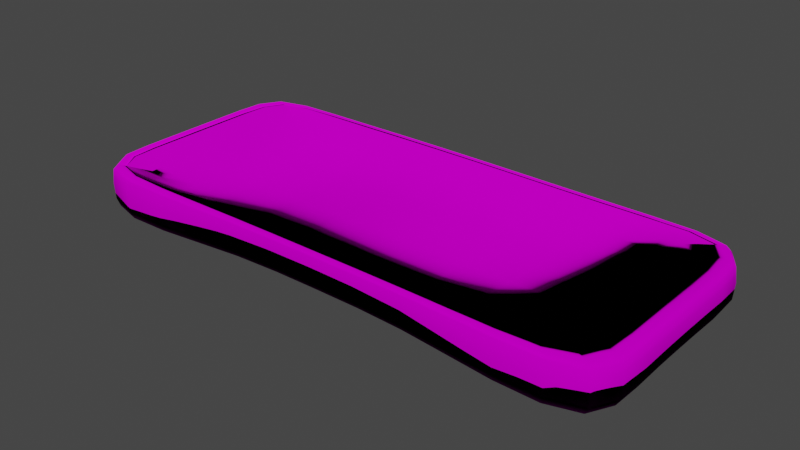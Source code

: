 # Source: Matras.blend  (saved by Blender 2.90.8; exported with 4.5.12 LTS)
import bpy
from mathutils import Matrix  # noqa: F401  (used for matrix-valued properties, if any)

bpy.ops.wm.read_factory_settings(use_empty=True)
scene = bpy.context.scene
scene.name = 'Scene'

# ---- collections
col_collection = bpy.data.collections.new('Collection'); scene.collection.children.link(col_collection)

# ---- images (referenced by path relative to the original .blend; pixels are not part of the script)
import os
ASSET_DIR = os.environ.get("B2B_ASSET_DIR", "")  # directory of the original .blend (textures are referenced by path, not embedded)
HERE = os.path.dirname(os.path.abspath(__file__))  # packed textures are extracted next to this script under _unpacked/

def load_image(name, relpath, width, height, colorspace="sRGB"):
    """Load a texture the original file referenced (path relative to the .blend, or extracted next to this script)."""
    p = next((c for c in (os.path.join(HERE, relpath), os.path.join(ASSET_DIR, relpath)) if relpath and os.path.exists(c)), "")
    if p:
        img = bpy.data.images.load(p, check_existing=True)
        img.name = name
    else:  # same state as the original file: an image datablock whose file is absent (Cycles renders it pink)
        img = bpy.data.images.new(name, width, height)
        img.source = "FILE"
        img.filepath = "//" + (relpath or name)
    img.colorspace_settings.name = colorspace
    return img
img_base_color_png = load_image('base color.png', 'Matras textures/base color.png', 1024, 1024, 'sRGB')
img_normal_png = load_image('normal.png', 'Matras textures/normal.png', 1024, 1024, 'sRGB')
img_metallic_png = load_image('metallic.png', 'Matras textures/metallic.png', 1024, 1024, 'sRGB')

# ---- materials (node trees are filled in below, after node groups)
mat_matras = bpy.data.materials.new('Matras')
mat_matras.use_transparent_shadow = False

# ---- material node trees
mat_matras.use_nodes = True; mat_matras.node_tree.nodes.clear()
_N = mat_matras.node_tree.nodes; _L = mat_matras.node_tree.links
n0 = _N.new('ShaderNodeBsdfPrincipled'); n0.name = 'Principled BSDF'; n0.location = (237, 300)
n0.distribution = 'GGX'
n0.subsurface_method = 'BURLEY'
n0.inputs[2].default_value = 0.4921
n0.inputs[3].default_value = 1.45
n0.inputs[13].default_value = 0.0
n0.inputs[27].default_value = (0.0, 0.0, 0.0, 1.0)
n0.inputs[28].default_value = 1.0
n1 = _N.new('ShaderNodeOutputMaterial'); n1.name = 'Material Output'; n1.location = (527, 300)
n2 = _N.new('ShaderNodeTexImage'); n2.name = 'Image Texture'; n2.location = (-280, 275)
n2.image = img_base_color_png
n3 = _N.new('ShaderNodeTexImage'); n3.name = 'Image Texture.001'; n3.location = (-672, -118)
n3.image = img_normal_png
n4 = _N.new('ShaderNodeNormalMap'); n4.name = 'Normal Map'; n4.location = (-339, -159)
n4.inputs[0].default_value = 0.9
n5 = _N.new('ShaderNodeBump'); n5.name = 'Bump'; n5.location = (-136, -29)
n5.invert = True
n5.inputs[0].default_value = 0.4
n5.inputs[1].default_value = 1.0
n5.inputs[2].default_value = 1.0
n6 = _N.new('ShaderNodeTexImage'); n6.name = 'Image Texture.002'; n6.location = (-654, 151)
n6.image = img_metallic_png
_L.new(n0.outputs[0], n1.inputs[0])
_L.new(n2.outputs[0], n0.inputs[0])
_L.new(n3.outputs[0], n4.inputs[1])
_L.new(n4.outputs[0], n5.inputs[4])
_L.new(n5.outputs[0], n0.inputs[5])
_L.new(n6.outputs[0], n5.inputs[3])
n1.is_active_output = True

# ---- world
world_world = bpy.data.worlds.new('World'); scene.world = world_world
world_world.use_nodes = True; world_world.node_tree.nodes.clear()
_N = world_world.node_tree.nodes; _L = world_world.node_tree.links
n0 = _N.new('ShaderNodeOutputWorld'); n0.name = 'World Output'; n0.location = (300, 300)
n1 = _N.new('ShaderNodeBackground'); n1.name = 'Background'; n1.location = (10, 300)
n1.inputs[0].default_value = (0.05088, 0.05088, 0.05088, 1.0)
_L.new(n1.outputs[0], n0.inputs[0])
n0.is_active_output = True
world_world.color = (0.05088, 0.05088, 0.05088)
world_world.use_sun_shadow = False
world_world.sun_shadow_jitter_overblur = 0.0

# ---- meshes
me_cube = bpy.data.meshes.new('Cube')
me_cube.from_pydata([(0.6363, 0.4696, 0.5334), (0.6363, -1.863e-09, 0.4059), (0.6363, -0.469, 0.5018), (0.3333, 0.4696, 0.5023), (0.3333, -1.863e-09, 0.3429), (0.3333, -0.4667, 0.3572), (1.397e-08, 0.4696, 0.5055), (-3.725e-09, -1.863e-09, 0.3418), (-2.049e-08, -0.4662, 0.3545), (-0.3333, 0.4696, 0.3874), (-0.3333, -1.863e-09, 0.2382), (-0.3333, -0.4667, 0.3423), (-0.6363, 0.4696, 0.5114), (-0.6363, -1.863e-09, 0.3878), (-0.6363, -0.469, 0.5075), (-0.6456, 0.4789, -1.779), (-0.6456, 0.0002942, -1.765), (-0.6456, -0.4754, -1.78), (-0.3333, 0.4787, -1.903), (-0.3333, 0.001471, -2.005), (-0.3333, -0.4611, -1.949), (-1.397e-08, 0.4787, -1.869), (3.725e-09, 0.001765, -2.109), (2.049e-08, -0.4575, -2.071), (0.3333, 0.4789, -1.89), (0.3333, 0.001472, -2.089), (0.3333, -0.4611, -2.079), (0.6456, 0.479, -1.881), (0.6456, 0.0002945, -1.918), (0.6456, -0.4754, -1.978), (-0.8068, -0.7651, 1.322), (-0.937, -0.9093, 1.14), (-0.8895, -0.8617, 1.521), (-0.8068, 0.7651, 1.322), (-0.937, 0.9093, 1.14), (-0.8895, 0.8617, 1.521), (0.8068, -0.7651, 1.325), (0.937, -0.9093, 1.17), (0.8895, -0.8617, 1.542), (0.8068, 0.7651, 1.318), (0.937, 0.9093, 1.144), (0.8895, 0.8617, 1.522), (-0.6399, 0.7862, 1.065), (-0.6652, 0.991, 1.157), (-0.6557, 0.934, 1.479), (-0.3333, 0.786, 1.03), (-0.3333, 0.9905, 1.255), (-0.3333, 0.9337, 1.521), (3.26e-08, 0.786, 1.087), (2.235e-08, 0.9905, 1.261), (3.166e-08, 0.9337, 1.534), (0.3333, 0.7862, 1.061), (0.3333, 0.991, 1.179), (0.3333, 0.934, 1.488), (0.6652, 0.9911, 1.138), (0.6399, 0.7862, 1.071), (0.6557, 0.934, 1.47), (0.6399, -0.7833, 1.043), (0.6652, -0.9863, 1.141), (0.6557, -0.9305, 1.46), (0.3333, -0.7715, 0.921), (0.3333, -0.9673, 1.174), (0.3333, -0.9162, 1.425), (-3.166e-08, -0.7686, 0.9105), (-2.235e-08, -0.9626, 1.182), (-3.166e-08, -0.9127, 1.421), (-0.3333, -0.7715, 0.923), (-0.3333, -0.9673, 1.175), (-0.3333, -0.9162, 1.426), (-0.6652, -0.9863, 1.141), (-0.6399, -0.7833, 1.046), (-0.6557, -0.9305, 1.46), (-0.814, -0.4732, 1.155), (-0.9911, -0.4985, 1.16), (-0.934, -0.489, 1.517), (-0.814, -1.863e-09, 1.101), (-0.9911, 1.863e-09, 1.165), (-0.934, 0.0, 1.512), (-0.9911, 0.4985, 1.16), (-0.814, 0.4732, 1.155), (-0.934, 0.489, 1.517), (0.814, 0.4732, 1.149), (0.9911, 0.4985, 1.207), (0.934, 0.489, 1.539), (0.814, -1.863e-09, 1.111), (0.9911, -1.863e-09, 1.325), (0.934, 0.0, 1.616), (0.9911, -0.4985, 1.312), (0.814, -0.4732, 1.166), (0.934, -0.489, 1.62), (-0.8406, -0.799, -1.845), (-0.9393, -0.9115, -1.233), (-0.9064, -0.8786, -1.877), (-0.8406, 0.799, -1.845), (-0.9393, 0.9115, -1.233), (-0.9064, 0.8786, -1.877), (0.8406, -0.799, -1.898), (0.9393, -0.9115, -1.201), (0.9064, -0.8786, -1.868), (0.8406, 0.799, -1.904), (0.9393, 0.9115, -1.227), (0.9064, 0.8786, -1.891), (0.6481, 0.8264, -1.912), (0.6656, 0.9938, -1.237), (0.6591, 0.9543, -1.899), (0.3333, 0.8261, -1.78), (0.3333, 0.9935, -1.098), (0.3333, 0.9539, -1.734), (-3.26e-08, 0.8249, -1.574), (-2.235e-08, 0.9921, -0.8508), (-3.166e-08, 0.9524, -1.456), (-0.3333, 0.8249, -1.609), (-0.3333, 0.9921, -0.8714), (-0.3333, 0.9524, -1.482), (-0.6656, 0.9935, -1.18), (-0.6481, 0.8261, -1.834), (-0.6591, 0.9539, -1.832), (-0.6481, -0.8141, -1.857), (-0.6656, -0.9816, -1.212), (-0.6591, -0.94, -1.866), (-0.3333, -0.765, -1.743), (-0.3333, -0.9325, -1.031), (-0.3333, -0.8826, -1.656), (3.166e-08, -0.7527, -1.759), (2.235e-08, -0.9203, -0.9906), (3.166e-08, -0.8683, -1.62), (0.3333, -0.765, -1.806), (0.3333, -0.9325, -1.036), (0.3333, -0.8826, -1.675), (0.6656, -0.9816, -1.213), (0.6481, -0.8141, -1.934), (0.6591, -0.94, -1.878), (-0.8542, 0.4815, -1.657), (-0.9938, 0.499, -1.138), (-0.9543, 0.4924, -1.704), (-0.8542, -1.863e-09, -1.604), (-0.9938, 1.863e-09, -1.115), (-0.9543, 0.0, -1.66), (-0.9938, -0.499, -1.138), (-0.8542, -0.4815, -1.657), (-0.9543, -0.4924, -1.704), (0.8542, -0.4815, -1.77), (0.9938, -0.499, -0.9766), (0.9543, -0.4924, -1.636), (0.8542, -1.863e-09, -1.729), (0.9938, -1.863e-09, -0.9402), (0.9543, 0.0, -1.601), (0.9938, 0.499, -1.08), (0.8542, 0.4815, -1.796), (0.9543, 0.4924, -1.729), (0.6363, 0.2462, 0.427), (0.6363, -0.2461, 0.408), (0.3333, 0.2462, 0.3868), (0.3333, -0.2458, 0.3013), (5.122e-09, 0.2462, 0.3861), (-1.374e-08, -0.2458, 0.3003), (-0.3333, 0.2462, 0.2616), (-0.3333, -0.2458, 0.2426), (-0.6363, 0.2462, 0.4032), (-0.6363, -0.2461, 0.4027), (-0.6456, 0.2474, -1.768), (-0.6456, -0.2462, -1.766), (-0.3333, 0.2475, -1.981), (-0.3333, -0.2416, -1.999), (-5.122e-09, 0.2476, -2.013), (1.374e-08, -0.2405, -2.135), (0.3333, 0.2475, -1.994), (0.3333, -0.2416, -2.126), (0.6456, 0.2474, -1.889), (0.6456, -0.2462, -1.956), (0.4974, 0.479, -1.896), (0.4974, 0.0008835, -2.016), (0.4974, -0.4682, -2.045), (0.1667, 0.4788, -1.873), (0.1667, 0.001729, -2.117), (0.1667, -0.458, -2.089), (-0.1667, 0.4786, -1.893), (-0.1667, 0.001728, -2.075), (-0.1667, -0.458, -2.021), (-0.4974, 0.4788, -1.859), (-0.4974, 0.0008826, -1.892), (-0.4974, -0.4682, -1.867), (-0.4962, 0.4696, 0.3818), (-0.4962, 6.985e-10, 0.2411), (-0.4962, -0.4679, 0.367), (-0.1667, 0.4696, 0.4465), (-0.1667, 6.985e-10, 0.2889), (-0.1667, -0.4662, 0.3466), (0.1667, 0.4696, 0.5262), (0.1667, 6.985e-10, 0.3619), (0.1667, -0.4662, 0.358), (0.4962, 0.4696, 0.4616), (0.4962, 6.985e-10, 0.3126), (0.4962, -0.4679, 0.3729), (-0.8801, 0.4805, 1.374), (-0.8129, 0.6574, 1.255), (-0.8462, 0.8161, 1.427), (-0.9285, 0.7066, 1.525), (-0.9706, 0.4951, 1.574), (-0.92, 0.8922, 1.564), (-0.9843, 0.7351, 1.15), (0.6472, 0.8767, 1.296), (0.746, 0.7827, 1.207), (0.8462, 0.8161, 1.425), (0.7934, 0.925, 1.496), (0.6618, 0.9706, 1.551), (0.92, 0.8922, 1.566), (0.8219, 0.9809, 1.135), (0.8801, -0.4805, 1.43), (0.8129, -0.6574, 1.262), (0.8462, -0.8161, 1.438), (0.9285, -0.7066, 1.587), (0.9706, -0.4951, 1.708), (0.92, -0.8922, 1.591), (0.9843, -0.7351, 1.241), (-0.6472, -0.8731, 1.278), (-0.746, -0.7823, 1.207), (-0.8462, -0.8161, 1.427), (-0.7934, -0.9245, 1.494), (-0.6618, -0.9672, 1.547), (-0.92, -0.8922, 1.564), (-0.8219, -0.9803, 1.135), (-0.746, 0.7827, 1.209), (-0.6472, 0.8766, 1.298), (-0.7934, 0.925, 1.497), (-0.6618, 0.9706, 1.563), (-0.8219, 0.9809, 1.137), (-0.4966, 0.7861, 1.013), (-0.3333, 0.8764, 1.31), (-0.4986, 0.9338, 1.493), (-0.3333, 0.9703, 1.619), (-0.4998, 0.9908, 1.206), (-0.1667, 0.786, 1.064), (3.236e-08, 0.8764, 1.34), (-0.1667, 0.9336, 1.537), (3.283e-08, 0.9703, 1.624), (-0.1667, 0.9905, 1.275), (0.1667, 0.7861, 1.085), (0.3333, 0.8766, 1.301), (0.1667, 0.9338, 1.514), (0.3333, 0.9706, 1.574), (0.1667, 0.9908, 1.222), (0.4967, 0.7862, 1.034), (0.4986, 0.934, 1.469), (0.4998, 0.9911, 1.151), (0.746, -0.7823, 1.205), (0.6472, -0.8731, 1.277), (0.7934, -0.9245, 1.497), (0.6618, -0.9672, 1.547), (0.8219, -0.9803, 1.139), (0.4966, -0.7774, 0.9525), (0.3333, -0.859, 1.199), (0.4986, -0.9234, 1.437), (0.3333, -0.9533, 1.541), (0.4998, -0.9768, 1.157), (0.1667, -0.769, 0.9115), (-3.236e-08, -0.8554, 1.191), (0.1667, -0.9131, 1.421), (-3.283e-08, -0.9499, 1.54), (0.1667, -0.9632, 1.181), (-0.1667, -0.769, 0.9126), (-0.3333, -0.859, 1.2), (-0.1667, -0.9131, 1.421), (-0.3333, -0.9533, 1.541), (-0.1667, -0.9632, 1.182), (-0.4967, -0.7774, 0.9553), (-0.4986, -0.9234, 1.437), (-0.4998, -0.9768, 1.158), (-0.8129, -0.6574, 1.255), (-0.8801, -0.4805, 1.374), (-0.9285, -0.7066, 1.525), (-0.9706, -0.4951, 1.574), (-0.9843, -0.7351, 1.15), (-0.814, -0.2466, 1.108), (-0.8801, 0.0, 1.351), (-0.934, -0.2486, 1.513), (-0.9706, 0.0, 1.576), (-0.9911, -0.2498, 1.164), (-0.814, 0.2467, 1.108), (-0.934, 0.2486, 1.513), (-0.9911, 0.2498, 1.164), (0.8129, 0.6574, 1.249), (0.8801, 0.4805, 1.381), (0.9285, 0.7066, 1.528), (0.9706, 0.4951, 1.609), (0.9843, 0.7351, 1.165), (0.814, 0.2467, 1.109), (0.8801, 0.0, 1.406), (0.934, 0.2486, 1.576), (0.9706, 0.0, 1.713), (0.9911, 0.2498, 1.27), (0.814, -0.2466, 1.121), (0.934, -0.2486, 1.632), (0.9911, -0.2498, 1.342), (-0.6367, -0.6494, 0.7546), (-0.7379, -0.47, 0.8174), (-0.6367, 0.6511, 0.7661), (-0.7379, 0.4701, 0.8179), (0.7379, -0.47, 0.81), (0.6367, -0.6494, 0.7477), (0.6367, 0.6511, 0.7812), (0.7379, 0.4701, 0.8121), (-0.3333, 0.651, 0.6811), (2.224e-08, 0.651, 0.7716), (0.3333, 0.6511, 0.7586), (0.3333, -0.6424, 0.5987), (-2.678e-08, -0.6407, 0.5915), (-0.3333, -0.6424, 0.6007), (-0.7379, 6.985e-10, 0.7266), (0.7379, 6.985e-10, 0.7221), (-0.9149, -0.4865, -1.67), (-0.8519, -0.681, -1.761), (-0.875, -0.8448, -1.872), (-0.9483, -0.7168, -1.791), (-0.9797, -0.4966, -1.648), (-0.9275, -0.8997, -1.784), (-0.987, -0.7365, -1.186), (-0.6532, 0.911, -1.844), (-0.7697, 0.8217, -1.867), (-0.875, 0.8448, -1.872), (-0.8036, 0.9448, -1.904), (-0.6633, 0.9793, -1.729), (-0.9275, 0.8997, -1.784), (-0.8233, 0.9835, -1.245), (0.9149, 0.4865, -1.761), (0.8519, 0.681, -1.86), (0.875, 0.8448, -1.906), (0.9483, 0.7168, -1.819), (0.9797, 0.4966, -1.619), (0.9275, 0.8997, -1.784), (0.987, 0.7365, -1.164), (0.6532, -0.8973, -1.906), (0.7697, -0.8202, -1.935), (0.875, -0.8448, -1.891), (0.8036, -0.9431, -1.914), (0.6633, -0.9656, -1.768), (0.9275, -0.8997, -1.758), (0.8233, -0.982, -1.245), (0.7697, 0.8217, -1.921), (0.6532, 0.9114, -1.915), (0.8036, 0.9449, -1.917), (0.6633, 0.9797, -1.793), (0.8233, 0.9836, -1.251), (0.4977, 0.8264, -1.866), (0.3333, 0.911, -1.757), (0.499, 0.9543, -1.84), (0.3333, 0.9793, -1.631), (0.4999, 0.9938, -1.188), (0.1667, 0.8255, -1.666), (-3.236e-08, 0.9096, -1.498), (0.1667, 0.9532, -1.585), (-3.283e-08, 0.9777, -1.351), (0.1667, 0.9928, -0.9665), (-0.1667, 0.8246, -1.553), (-0.3333, 0.9096, -1.526), (-0.1667, 0.9521, -1.413), (-0.3333, 0.9777, -1.375), (-0.1667, 0.9919, -0.8109), (-0.4977, 0.8255, -1.726), (-0.499, 0.9532, -1.657), (-0.4999, 0.9928, -1.026), (-0.7697, -0.8202, -1.87), (-0.6532, -0.8973, -1.874), (-0.8036, -0.9431, -1.908), (-0.6633, -0.9656, -1.764), (-0.8233, -0.982, -1.249), (-0.4977, -0.7895, -1.797), (-0.3333, -0.8408, -1.687), (-0.499, -0.9113, -1.76), (-0.3333, -0.9096, -1.552), (-0.4999, -0.9571, -1.121), (-0.1667, -0.7542, -1.739), (3.236e-08, -0.8267, -1.667), (-0.1667, -0.8701, -1.618), (3.283e-08, -0.8955, -1.508), (-0.1667, -0.9218, -0.9936), (0.1667, -0.7542, -1.774), (0.3333, -0.8408, -1.722), (0.1667, -0.8701, -1.63), (0.3333, -0.9096, -1.562), (0.1667, -0.9218, -0.9973), (0.4977, -0.7895, -1.875), (0.499, -0.9113, -1.777), (0.4999, -0.9571, -1.125), (-0.8519, 0.681, -1.761), (-0.9149, 0.4865, -1.67), (-0.9483, 0.7168, -1.791), (-0.9797, 0.4966, -1.648), (-0.987, 0.7365, -1.186), (-0.8542, 0.2477, -1.611), (-0.9149, 0.0, -1.618), (-0.9543, 0.249, -1.666), (-0.9797, 0.0, -1.614), (-0.9938, 0.2499, -1.118), (-0.8542, -0.2477, -1.611), (-0.9543, -0.249, -1.666), (-0.9938, -0.2499, -1.118), (0.8519, -0.681, -1.842), (0.9149, -0.4865, -1.693), (0.9483, -0.7168, -1.752), (0.9797, -0.4966, -1.518), (0.987, -0.7365, -1.09), (0.8542, -0.2477, -1.732), (0.9149, 0.0, -1.658), (0.9543, -0.249, -1.588), (0.9797, 0.0, -1.479), (0.9938, -0.2499, -0.9271), (0.8542, 0.2477, -1.75), (0.9543, 0.249, -1.652), (0.9938, 0.2499, -0.9979), (-0.9429, -0.9151, -0.02345), (-0.9981, -0.4997, 0.02822), (-0.7652, -0.4788, -1.701), (-0.6459, -0.6703, -1.818), (-0.6664, -0.9897, -0.009371), (-0.6459, 0.6782, -1.807), (-0.7652, 0.4793, -1.701), (-0.9981, 0.4997, 0.02822), (-0.9429, 0.9151, -0.02345), (-0.6664, 0.9979, 0.01396), (0.6459, -0.6703, -1.965), (0.7652, -0.4788, -1.876), (0.9981, -0.4997, 0.1932), (0.9429, -0.9151, 0.009187), (0.6664, -0.9897, -0.01004), (0.6459, 0.6784, -1.895), (0.7652, 0.4793, -1.842), (0.6664, 0.9981, -0.02395), (0.9429, 0.9151, -0.01703), (0.9981, 0.4997, 0.0884), (0.3333, 0.9979, 0.06474), (0.3333, 0.6782, -1.82), (9.313e-10, 0.997, 0.2291), (-2.224e-08, 0.6774, -1.709), (-0.3333, 0.997, 0.2163), (-0.3333, 0.6774, -1.757), (-0.3333, -0.6382, -1.847), (-0.3333, -0.956, 0.099), (2.678e-08, -0.6301, -1.919), (-9.313e-10, -0.9476, 0.1237), (0.3333, -0.6382, -1.949), (0.3333, -0.956, 0.09642), (-0.9981, -6.985e-10, 0.04112), (-0.7652, 3.678e-05, -1.659), (0.7652, 3.681e-05, -1.818), (0.9981, 6.985e-10, 0.2184), (0.7654, -0.6772, -1.913), (0.5, 0.9981, 0.006147), (0.7654, 0.6782, -1.884), (-0.7387, -0.6513, 1.001), (0.9912, -0.7386, 0.1005), (-0.7387, 0.6515, 1.003), (0.8254, -0.9867, -0.02748), (0.5, -0.9729, 0.04315), (0.1667, -0.6311, -1.936), (-0.1667, -0.6311, -1.882), (0.7652, -0.2473, -1.84), (-0.8254, -0.9867, -0.03147), (-0.5, -0.9729, 0.04503), (-0.1667, -0.9486, 0.1216), (0.1667, -0.9486, 0.1198), (-0.9981, 0.25, 0.03951), (0.7387, 0.6515, 0.9989), (0.4963, -0.6459, 0.6284), (0.1667, -0.6409, 0.5923), (-0.1667, -0.6409, 0.5929), (-0.4963, -0.6459, 0.6331), (0.7387, -0.6513, 0.9959), (-0.1667, 0.651, 0.7286), (0.1667, 0.6511, 0.7823), (0.4963, 0.6511, 0.7244), (0.4974, -0.6542, -1.968), (0.1667, 0.9974, 0.1517), (0.4974, 0.2475, -1.952), (0.4974, -0.2439, -2.057), (-0.1667, 0.9968, 0.2559), (0.1667, 0.2476, -2.009), (0.1667, -0.2406, -2.151), (-0.5, 0.9974, 0.1151), (-0.1667, 0.2475, -2.014), (-0.1667, -0.2406, -2.083), (-0.4974, -0.6542, -1.832), (-0.4974, 0.2475, -1.888), (-0.4974, -0.2439, -1.886), (-0.9912, 0.7386, 0.002414), (-0.7652, -0.2473, -1.664), (-0.9981, -0.25, 0.03951), (-0.4974, 0.6778, -1.794), (-0.4962, 0.2462, 0.2593), (-0.4962, -0.246, 0.2557), (-0.1667, 0.6773, -1.717), (-0.1667, 0.2462, 0.3229), (-0.1667, -0.2458, 0.2703), (0.1667, 0.6778, -1.753), (0.1667, 0.2462, 0.4098), (0.1667, -0.2458, 0.3118), (0.4974, 0.6783, -1.872), (0.4962, 0.2462, 0.346), (0.4962, -0.246, 0.2933), (0.9912, 0.7386, 0.02515), (0.7652, 0.2474, -1.818), (-0.8254, 0.9877, -0.02856), (-0.7652, 0.2474, -1.664), (0.8254, 0.9877, -0.03249), (0.9981, 0.25, 0.1614), (0.9981, -0.25, 0.2334), (-0.4963, 0.6511, 0.6704), (0.7379, 0.2463, 0.7329), (0.7379, -0.2462, 0.7318), (-0.7654, 0.6782, -1.785), (-0.7379, -0.2462, 0.7379), (-0.7379, 0.2463, 0.738), (-0.876, 0.6807, 1.416), (-0.9643, 0.7249, 1.57), (0.7679, 0.8692, 1.367), (0.8117, 0.9608, 1.556), (0.876, -0.6807, 1.449), (0.9643, -0.7249, 1.65), (-0.7679, -0.8688, 1.365), (-0.8117, -0.9604, 1.555), (-0.7679, 0.8692, 1.368), (-0.8117, 0.9608, 1.557), (-0.4976, 0.8765, 1.286), (-0.4994, 0.9704, 1.589), (-0.1667, 0.8763, 1.333), (-0.1667, 0.9702, 1.631), (0.1667, 0.8765, 1.327), (0.1667, 0.9704, 1.601), (0.4976, 0.8766, 1.279), (0.4994, 0.9706, 1.557), (0.7679, -0.8688, 1.366), (0.8117, -0.9604, 1.559), (0.4976, -0.866, 1.222), (0.4994, -0.9602, 1.543), (0.1667, -0.8559, 1.192), (0.1667, -0.9503, 1.54), (-0.1667, -0.8559, 1.192), (-0.1667, -0.9503, 1.54), (-0.4976, -0.866, 1.223), (-0.4994, -0.9602, 1.543), (-0.876, -0.6807, 1.416), (-0.9643, -0.7249, 1.57), (-0.8801, -0.2476, 1.354), (-0.9706, -0.2494, 1.575), (-0.8801, 0.2476, 1.354), (-0.9706, 0.2494, 1.575), (0.876, 0.6807, 1.414), (0.9643, 0.7249, 1.579), (0.8801, 0.2476, 1.384), (0.9706, 0.2494, 1.662), (0.8801, -0.2476, 1.418), (0.9706, -0.2494, 1.731), (-0.7654, -0.6772, -1.786), (-0.91, -0.6984, -1.772), (-0.9731, -0.7294, -1.716), (-0.7856, 0.9031, -1.906), (-0.8162, 0.9696, -1.802), (0.91, 0.6984, -1.841), (0.9731, 0.7294, -1.711), (0.7856, -0.9014, -1.935), (0.8162, -0.9679, -1.805), (0.7856, 0.9032, -1.932), (0.8162, 0.9697, -1.811), (0.4983, 0.9114, -1.858), (0.4996, 0.9796, -1.736), (0.1667, 0.9103, -1.617), (0.1667, 0.9785, -1.482), (-0.1667, 0.9093, -1.46), (-0.1667, 0.9774, -1.306), (-0.4983, 0.9103, -1.686), (-0.4996, 0.9785, -1.552), (-0.7856, -0.9014, -1.909), (-0.8162, -0.9679, -1.807), (-0.4983, -0.8691, -1.778), (-0.4996, -0.9376, -1.657), (-0.1667, -0.8285, -1.659), (-0.1667, -0.8973, -1.51), (0.1667, -0.8285, -1.68), (0.1667, -0.8973, -1.517), (0.4983, -0.8691, -1.815), (0.4996, -0.9376, -1.665), (-0.91, 0.6984, -1.772), (-0.9731, 0.7294, -1.716), (-0.9149, 0.2483, -1.625), (-0.9797, 0.2496, -1.618), (-0.9149, -0.2483, -1.625), (-0.9797, -0.2496, -1.618), (0.91, -0.6984, -1.792), (0.9731, -0.7294, -1.638), (0.9149, -0.2483, -1.65), (0.9797, -0.2496, -1.466), (0.9149, 0.2483, -1.697), (0.9797, 0.2496, -1.536), (-0.9912, -0.7386, 0.002414)], [], [(29, 421, 446, 420), (421, 141, 397, 446), (446, 397, 96, 332), (420, 446, 332, 130), (106, 430, 447, 347), (430, 52, 244, 447), (447, 244, 54, 427), (347, 447, 427, 103), (102, 338, 448, 425), (338, 99, 325, 448), (448, 325, 148, 426), (425, 448, 426, 27), (14, 295, 449, 294), (295, 72, 268, 449), (449, 268, 30, 216), (294, 449, 216, 70), (142, 422, 450, 401), (422, 87, 214, 450), (450, 214, 37, 423), (401, 450, 423, 97), (42, 222, 451, 296), (222, 33, 195, 451), (451, 195, 79, 297), (296, 451, 297, 12), (97, 423, 452, 337), (423, 37, 249, 452), (452, 249, 58, 424), (337, 452, 424, 129), (129, 424, 453, 383), (424, 58, 254, 453), (453, 254, 61, 441), (383, 453, 441, 127), (23, 175, 454, 438), (175, 26, 440, 454), (454, 440, 126, 376), (438, 454, 376, 123), (20, 178, 455, 436), (178, 23, 438, 455), (455, 438, 123, 371), (436, 455, 371, 120), (28, 444, 456, 169), (444, 144, 402, 456), (456, 402, 141, 421), (169, 456, 421, 29), (118, 414, 457, 365), (414, 69, 221, 457), (457, 221, 31, 410), (365, 457, 410, 91), (121, 437, 458, 370), (437, 67, 267, 458), (458, 267, 69, 414), (370, 458, 414, 118), (124, 439, 459, 375), (439, 64, 264, 459), (459, 264, 67, 437), (375, 459, 437, 121), (127, 441, 460, 380), (441, 61, 259, 460), (460, 259, 64, 439), (380, 460, 439, 124), (136, 442, 461, 393), (442, 76, 280, 461), (461, 280, 78, 417), (393, 461, 417, 133), (39, 202, 462, 281), (202, 55, 300, 462), (462, 300, 0, 301), (281, 462, 301, 81), (2, 193, 463, 299), (193, 5, 305, 463), (463, 305, 60, 250), (299, 463, 250, 57), (5, 190, 464, 305), (190, 8, 306, 464), (464, 306, 63, 255), (305, 464, 255, 60), (8, 187, 465, 306), (187, 11, 307, 465), (465, 307, 66, 260), (306, 465, 260, 63), (11, 184, 466, 307), (184, 14, 294, 466), (466, 294, 70, 265), (307, 466, 265, 66), (88, 298, 467, 209), (298, 2, 299, 467), (467, 299, 57, 245), (209, 467, 245, 36), (48, 232, 468, 303), (232, 45, 302, 468), (468, 302, 9, 185), (303, 468, 185, 6), (51, 237, 469, 304), (237, 48, 303, 469), (469, 303, 6, 188), (304, 469, 188, 3), (55, 242, 470, 300), (242, 51, 304, 470), (470, 304, 3, 191), (300, 470, 191, 0), (26, 172, 471, 440), (172, 29, 420, 471), (471, 420, 130, 381), (440, 471, 381, 126), (109, 432, 472, 352), (432, 49, 241, 472), (472, 241, 52, 430), (352, 472, 430, 106), (24, 170, 473, 166), (170, 27, 168, 473), (473, 168, 28, 171), (166, 473, 171, 25), (25, 171, 474, 167), (171, 28, 169, 474), (474, 169, 29, 172), (167, 474, 172, 26), (112, 434, 475, 357), (434, 46, 236, 475), (475, 236, 49, 432), (357, 475, 432, 109), (21, 173, 476, 164), (173, 24, 166, 476), (476, 166, 25, 174), (164, 476, 174, 22), (22, 174, 477, 165), (174, 25, 167, 477), (477, 167, 26, 175), (165, 477, 175, 23), (114, 419, 478, 360), (419, 43, 231, 478), (478, 231, 46, 434), (360, 478, 434, 112), (18, 176, 479, 162), (176, 21, 164, 479), (479, 164, 22, 177), (162, 479, 177, 19), (19, 177, 480, 163), (177, 22, 165, 480), (480, 165, 23, 178), (163, 480, 178, 20), (17, 181, 481, 413), (181, 20, 436, 481), (481, 436, 120, 366), (413, 481, 366, 117), (15, 179, 482, 160), (179, 18, 162, 482), (482, 162, 19, 180), (160, 482, 180, 16), (16, 180, 483, 161), (180, 19, 163, 483), (483, 163, 20, 181), (161, 483, 181, 17), (133, 417, 484, 388), (417, 78, 200, 484), (484, 200, 34, 418), (388, 484, 418, 94), (135, 443, 485, 394), (443, 16, 161, 485), (485, 161, 17, 412), (394, 485, 412, 139), (138, 411, 486, 396), (411, 73, 277, 486), (486, 277, 76, 442), (396, 486, 442, 136), (115, 358, 487, 415), (358, 111, 435, 487), (487, 435, 18, 179), (415, 487, 179, 15), (9, 182, 488, 156), (182, 12, 158, 488), (488, 158, 13, 183), (156, 488, 183, 10), (10, 183, 489, 157), (183, 13, 159, 489), (489, 159, 14, 184), (157, 489, 184, 11), (111, 353, 490, 435), (353, 108, 433, 490), (490, 433, 21, 176), (435, 490, 176, 18), (6, 185, 491, 154), (185, 9, 156, 491), (491, 156, 10, 186), (154, 491, 186, 7), (7, 186, 492, 155), (186, 10, 157, 492), (492, 157, 11, 187), (155, 492, 187, 8), (108, 348, 493, 433), (348, 105, 431, 493), (493, 431, 24, 173), (433, 493, 173, 21), (3, 188, 494, 152), (188, 6, 154, 494), (494, 154, 7, 189), (152, 494, 189, 4), (4, 189, 495, 153), (189, 7, 155, 495), (495, 155, 8, 190), (153, 495, 190, 5), (105, 343, 496, 431), (343, 102, 425, 496), (496, 425, 27, 170), (431, 496, 170, 24), (0, 191, 497, 150), (191, 3, 152, 497), (497, 152, 4, 192), (150, 497, 192, 1), (1, 192, 498, 151), (192, 4, 153, 498), (498, 153, 5, 193), (151, 498, 193, 2), (100, 428, 499, 330), (428, 40, 285, 499), (499, 285, 82, 429), (330, 499, 429, 147), (27, 426, 500, 168), (426, 148, 407, 500), (500, 407, 144, 444), (168, 500, 444, 28), (94, 418, 501, 323), (418, 34, 226, 501), (501, 226, 43, 419), (323, 501, 419, 114), (132, 416, 502, 389), (416, 15, 160, 502), (502, 160, 16, 443), (389, 502, 443, 135), (103, 427, 503, 342), (427, 54, 207, 503), (503, 207, 40, 428), (342, 503, 428, 100), (147, 429, 504, 409), (429, 82, 290, 504), (504, 290, 85, 445), (409, 504, 445, 145), (145, 445, 505, 406), (445, 85, 293, 505), (505, 293, 87, 422), (406, 505, 422, 142), (45, 227, 506, 302), (227, 42, 296, 506), (506, 296, 12, 182), (302, 506, 182, 9), (81, 301, 507, 286), (301, 0, 150, 507), (507, 150, 1, 309), (286, 507, 309, 84), (84, 309, 508, 291), (309, 1, 151, 508), (508, 151, 2, 298), (291, 508, 298, 88), (93, 318, 509, 384), (318, 115, 415, 509), (509, 415, 15, 416), (384, 509, 416, 132), (13, 308, 510, 159), (308, 75, 273, 510), (510, 273, 72, 295), (159, 510, 295, 14), (12, 297, 511, 158), (297, 79, 278, 511), (511, 278, 75, 308), (158, 511, 308, 13), (79, 195, 512, 194), (195, 33, 196, 512), (512, 196, 35, 197), (194, 512, 197, 80), (80, 197, 513, 198), (197, 35, 199, 513), (513, 199, 34, 200), (198, 513, 200, 78), (55, 202, 514, 201), (202, 39, 203, 514), (514, 203, 41, 204), (201, 514, 204, 56), (56, 204, 515, 205), (204, 41, 206, 515), (515, 206, 40, 207), (205, 515, 207, 54), (88, 209, 516, 208), (209, 36, 210, 516), (516, 210, 38, 211), (208, 516, 211, 89), (89, 211, 517, 212), (211, 38, 213, 517), (517, 213, 37, 214), (212, 517, 214, 87), (70, 216, 518, 215), (216, 30, 217, 518), (518, 217, 32, 218), (215, 518, 218, 71), (71, 218, 519, 219), (218, 32, 220, 519), (519, 220, 31, 221), (219, 519, 221, 69), (33, 222, 520, 196), (222, 42, 223, 520), (520, 223, 44, 224), (196, 520, 224, 35), (35, 224, 521, 199), (224, 44, 225, 521), (521, 225, 43, 226), (199, 521, 226, 34), (42, 227, 522, 223), (227, 45, 228, 522), (522, 228, 47, 229), (223, 522, 229, 44), (44, 229, 523, 225), (229, 47, 230, 523), (523, 230, 46, 231), (225, 523, 231, 43), (45, 232, 524, 228), (232, 48, 233, 524), (524, 233, 50, 234), (228, 524, 234, 47), (47, 234, 525, 230), (234, 50, 235, 525), (525, 235, 49, 236), (230, 525, 236, 46), (48, 237, 526, 233), (237, 51, 238, 526), (526, 238, 53, 239), (233, 526, 239, 50), (50, 239, 527, 235), (239, 53, 240, 527), (527, 240, 52, 241), (235, 527, 241, 49), (51, 242, 528, 238), (242, 55, 201, 528), (528, 201, 56, 243), (238, 528, 243, 53), (53, 243, 529, 240), (243, 56, 205, 529), (529, 205, 54, 244), (240, 529, 244, 52), (36, 245, 530, 210), (245, 57, 246, 530), (530, 246, 59, 247), (210, 530, 247, 38), (38, 247, 531, 213), (247, 59, 248, 531), (531, 248, 58, 249), (213, 531, 249, 37), (57, 250, 532, 246), (250, 60, 251, 532), (532, 251, 62, 252), (246, 532, 252, 59), (59, 252, 533, 248), (252, 62, 253, 533), (533, 253, 61, 254), (248, 533, 254, 58), (60, 255, 534, 251), (255, 63, 256, 534), (534, 256, 65, 257), (251, 534, 257, 62), (62, 257, 535, 253), (257, 65, 258, 535), (535, 258, 64, 259), (253, 535, 259, 61), (63, 260, 536, 256), (260, 66, 261, 536), (536, 261, 68, 262), (256, 536, 262, 65), (65, 262, 537, 258), (262, 68, 263, 537), (537, 263, 67, 264), (258, 537, 264, 64), (66, 265, 538, 261), (265, 70, 215, 538), (538, 215, 71, 266), (261, 538, 266, 68), (68, 266, 539, 263), (266, 71, 219, 539), (539, 219, 69, 267), (263, 539, 267, 67), (30, 268, 540, 217), (268, 72, 269, 540), (540, 269, 74, 270), (217, 540, 270, 32), (32, 270, 541, 220), (270, 74, 271, 541), (541, 271, 73, 272), (220, 541, 272, 31), (72, 273, 542, 269), (273, 75, 274, 542), (542, 274, 77, 275), (269, 542, 275, 74), (74, 275, 543, 271), (275, 77, 276, 543), (543, 276, 76, 277), (271, 543, 277, 73), (75, 278, 544, 274), (278, 79, 194, 544), (544, 194, 80, 279), (274, 544, 279, 77), (77, 279, 545, 276), (279, 80, 198, 545), (545, 198, 78, 280), (276, 545, 280, 76), (39, 281, 546, 203), (281, 81, 282, 546), (546, 282, 83, 283), (203, 546, 283, 41), (41, 283, 547, 206), (283, 83, 284, 547), (547, 284, 82, 285), (206, 547, 285, 40), (81, 286, 548, 282), (286, 84, 287, 548), (548, 287, 86, 288), (282, 548, 288, 83), (83, 288, 549, 284), (288, 86, 289, 549), (549, 289, 85, 290), (284, 549, 290, 82), (84, 291, 550, 287), (291, 88, 208, 550), (550, 208, 89, 292), (287, 550, 292, 86), (86, 292, 551, 289), (292, 89, 212, 551), (551, 212, 87, 293), (289, 551, 293, 85), (139, 412, 552, 311), (412, 17, 413, 552), (552, 413, 117, 361), (311, 552, 361, 90), (139, 311, 553, 310), (311, 90, 312, 553), (553, 312, 92, 313), (310, 553, 313, 140), (140, 313, 554, 314), (313, 92, 315, 554), (554, 315, 91, 316), (314, 554, 316, 138), (115, 318, 555, 317), (318, 93, 319, 555), (555, 319, 95, 320), (317, 555, 320, 116), (116, 320, 556, 321), (320, 95, 322, 556), (556, 322, 94, 323), (321, 556, 323, 114), (148, 325, 557, 324), (325, 99, 326, 557), (557, 326, 101, 327), (324, 557, 327, 149), (149, 327, 558, 328), (327, 101, 329, 558), (558, 329, 100, 330), (328, 558, 330, 147), (130, 332, 559, 331), (332, 96, 333, 559), (559, 333, 98, 334), (331, 559, 334, 131), (131, 334, 560, 335), (334, 98, 336, 560), (560, 336, 97, 337), (335, 560, 337, 129), (99, 338, 561, 326), (338, 102, 339, 561), (561, 339, 104, 340), (326, 561, 340, 101), (101, 340, 562, 329), (340, 104, 341, 562), (562, 341, 103, 342), (329, 562, 342, 100), (102, 343, 563, 339), (343, 105, 344, 563), (563, 344, 107, 345), (339, 563, 345, 104), (104, 345, 564, 341), (345, 107, 346, 564), (564, 346, 106, 347), (341, 564, 347, 103), (105, 348, 565, 344), (348, 108, 349, 565), (565, 349, 110, 350), (344, 565, 350, 107), (107, 350, 566, 346), (350, 110, 351, 566), (566, 351, 109, 352), (346, 566, 352, 106), (108, 353, 567, 349), (353, 111, 354, 567), (567, 354, 113, 355), (349, 567, 355, 110), (110, 355, 568, 351), (355, 113, 356, 568), (568, 356, 112, 357), (351, 568, 357, 109), (111, 358, 569, 354), (358, 115, 317, 569), (569, 317, 116, 359), (354, 569, 359, 113), (113, 359, 570, 356), (359, 116, 321, 570), (570, 321, 114, 360), (356, 570, 360, 112), (90, 361, 571, 312), (361, 117, 362, 571), (571, 362, 119, 363), (312, 571, 363, 92), (92, 363, 572, 315), (363, 119, 364, 572), (572, 364, 118, 365), (315, 572, 365, 91), (117, 366, 573, 362), (366, 120, 367, 573), (573, 367, 122, 368), (362, 573, 368, 119), (119, 368, 574, 364), (368, 122, 369, 574), (574, 369, 121, 370), (364, 574, 370, 118), (120, 371, 575, 367), (371, 123, 372, 575), (575, 372, 125, 373), (367, 575, 373, 122), (122, 373, 576, 369), (373, 125, 374, 576), (576, 374, 124, 375), (369, 576, 375, 121), (123, 376, 577, 372), (376, 126, 377, 577), (577, 377, 128, 378), (372, 577, 378, 125), (125, 378, 578, 374), (378, 128, 379, 578), (578, 379, 127, 380), (374, 578, 380, 124), (126, 381, 579, 377), (381, 130, 331, 579), (579, 331, 131, 382), (377, 579, 382, 128), (128, 382, 580, 379), (382, 131, 335, 580), (580, 335, 129, 383), (379, 580, 383, 127), (93, 384, 581, 319), (384, 132, 385, 581), (581, 385, 134, 386), (319, 581, 386, 95), (95, 386, 582, 322), (386, 134, 387, 582), (582, 387, 133, 388), (322, 582, 388, 94), (132, 389, 583, 385), (389, 135, 390, 583), (583, 390, 137, 391), (385, 583, 391, 134), (134, 391, 584, 387), (391, 137, 392, 584), (584, 392, 136, 393), (387, 584, 393, 133), (135, 394, 585, 390), (394, 139, 310, 585), (585, 310, 140, 395), (390, 585, 395, 137), (137, 395, 586, 392), (395, 140, 314, 586), (586, 314, 138, 396), (392, 586, 396, 136), (96, 397, 587, 333), (397, 141, 398, 587), (587, 398, 143, 399), (333, 587, 399, 98), (98, 399, 588, 336), (399, 143, 400, 588), (588, 400, 142, 401), (336, 588, 401, 97), (141, 402, 589, 398), (402, 144, 403, 589), (589, 403, 146, 404), (398, 589, 404, 143), (143, 404, 590, 400), (404, 146, 405, 590), (590, 405, 145, 406), (400, 590, 406, 142), (144, 407, 591, 403), (407, 148, 324, 591), (591, 324, 149, 408), (403, 591, 408, 146), (146, 408, 592, 405), (408, 149, 328, 592), (592, 328, 147, 409), (405, 592, 409, 145), (91, 410, 593, 316), (410, 31, 272, 593), (593, 272, 73, 411), (316, 593, 411, 138)])
me_cube.polygons.foreach_set('use_smooth', [True] * 592)
_uv = me_cube.uv_layers.new(name='UVMap')
_uv.uv.foreach_set('vector', [0.4969, 0.3481, 0.5266, 0.3472, 0.5282, 0.3824, 0.4981, 0.383, 0.5266, 0.3472, 0.55, 0.3468, 0.5523, 0.3836, 0.5282, 0.3824, 0.5282, 0.3824, 0.5523, 0.3836, 0.5647, 0.421, 0.5314, 0.4098, 0.4981, 0.383, 0.5282, 0.3824, 0.5314, 0.4098, 0.4995, 0.4096, 0.7996, 0.6924, 0.8234, 0.692, 0.8234, 0.7011, 0.7996, 0.7015, 0.6898, 0.7012, 0.7217, 0.7019, 0.7217, 0.7112, 0.6897, 0.7106, 0.6897, 0.7106, 0.7217, 0.7112, 0.7216, 0.7205, 0.6896, 0.7199, 0.7996, 0.7015, 0.8234, 0.7011, 0.8234, 0.7102, 0.7996, 0.7105, 0.4901, 0.1198, 0.5219, 0.1177, 0.5205, 0.1452, 0.4904, 0.1466, 0.5219, 0.1177, 0.5544, 0.1043, 0.5445, 0.1424, 0.5205, 0.1452, 0.5205, 0.1452, 0.5445, 0.1424, 0.5446, 0.1792, 0.5212, 0.1804, 0.4904, 0.1466, 0.5205, 0.1452, 0.5212, 0.1804, 0.4915, 0.1814, 0.5236, 0.8456, 0.554, 0.8458, 0.5544, 0.8842, 0.5236, 0.8836, 0.554, 0.8458, 0.5788, 0.8466, 0.5798, 0.8872, 0.5544, 0.8842, 0.5544, 0.8842, 0.5798, 0.8872, 0.5922, 0.929, 0.5576, 0.9148, 0.5236, 0.8836, 0.5544, 0.8842, 0.5576, 0.9148, 0.5244, 0.9133, 0.8, 0.8106, 0.8238, 0.8103, 0.8238, 0.8238, 0.799, 0.8241, 0.6887, 0.8226, 0.7207, 0.8232, 0.7219, 0.8371, 0.6886, 0.8365, 0.6886, 0.8365, 0.7219, 0.8371, 0.7368, 0.8517, 0.6885, 0.8493, 0.799, 0.8241, 0.8238, 0.8238, 0.8239, 0.8363, 0.788, 0.8381, 0.5256, 0.5828, 0.5589, 0.5816, 0.5554, 0.6121, 0.5246, 0.6125, 0.5589, 0.5816, 0.5936, 0.5676, 0.5809, 0.6094, 0.5554, 0.6121, 0.5554, 0.6121, 0.5809, 0.6094, 0.5795, 0.6499, 0.5547, 0.6505, 0.5246, 0.6125, 0.5554, 0.6121, 0.5547, 0.6505, 0.5243, 0.6504, 0.788, 0.8381, 0.8239, 0.8363, 0.8239, 0.8466, 0.7991, 0.8472, 0.6885, 0.8493, 0.7368, 0.8517, 0.7217, 0.8609, 0.6884, 0.8599, 0.6884, 0.8599, 0.7217, 0.8609, 0.7203, 0.8701, 0.6883, 0.8693, 0.7991, 0.8472, 0.8239, 0.8466, 0.8239, 0.8558, 0.8002, 0.8562, 0.8002, 0.8562, 0.8239, 0.8558, 0.824, 0.8649, 0.8002, 0.8652, 0.6883, 0.8693, 0.7203, 0.8701, 0.7202, 0.8793, 0.6882, 0.8786, 0.6882, 0.8786, 0.7202, 0.8793, 0.7201, 0.8887, 0.6882, 0.888, 0.8002, 0.8652, 0.824, 0.8649, 0.824, 0.874, 0.8002, 0.8743, 0.337, 0.3533, 0.3783, 0.352, 0.3794, 0.3868, 0.3381, 0.3881, 0.3783, 0.352, 0.4195, 0.3506, 0.4207, 0.3855, 0.3794, 0.3868, 0.3794, 0.3868, 0.4207, 0.3855, 0.4215, 0.4122, 0.3803, 0.4135, 0.3381, 0.3881, 0.3794, 0.3868, 0.3803, 0.4135, 0.339, 0.4148, 0.2545, 0.356, 0.2957, 0.3546, 0.2969, 0.3895, 0.2556, 0.3908, 0.2957, 0.3546, 0.337, 0.3533, 0.3381, 0.3881, 0.2969, 0.3895, 0.2969, 0.3895, 0.3381, 0.3881, 0.339, 0.4148, 0.2977, 0.4162, 0.2556, 0.3908, 0.2969, 0.3895, 0.2977, 0.4162, 0.2565, 0.4175, 0.4942, 0.2648, 0.5239, 0.2638, 0.5253, 0.3069, 0.4955, 0.3078, 0.5239, 0.2638, 0.5473, 0.263, 0.5487, 0.3061, 0.5253, 0.3069, 0.5253, 0.3069, 0.5487, 0.3061, 0.55, 0.3468, 0.5266, 0.3472, 0.4955, 0.3078, 0.5253, 0.3069, 0.5266, 0.3472, 0.4969, 0.3481, 0.8004, 0.9288, 0.8242, 0.9285, 0.8242, 0.9376, 0.8004, 0.9378, 0.6877, 0.944, 0.7197, 0.9446, 0.7196, 0.9538, 0.6876, 0.9533, 0.6876, 0.9533, 0.7196, 0.9538, 0.7195, 0.9628, 0.6875, 0.9626, 0.8004, 0.9378, 0.8242, 0.9376, 0.8243, 0.9466, 0.8005, 0.9468, 0.8003, 0.9107, 0.8241, 0.9104, 0.8242, 0.9195, 0.8004, 0.9198, 0.6878, 0.9253, 0.7198, 0.926, 0.7197, 0.9353, 0.6878, 0.9347, 0.6878, 0.9347, 0.7197, 0.9353, 0.7197, 0.9446, 0.6877, 0.944, 0.8004, 0.9198, 0.8242, 0.9195, 0.8242, 0.9285, 0.8004, 0.9288, 0.8003, 0.8925, 0.8241, 0.8922, 0.8241, 0.9013, 0.8003, 0.9016, 0.688, 0.9067, 0.72, 0.9073, 0.7199, 0.9167, 0.6879, 0.916, 0.6879, 0.916, 0.7199, 0.9167, 0.7198, 0.926, 0.6878, 0.9253, 0.8003, 0.9016, 0.8241, 0.9013, 0.8241, 0.9104, 0.8003, 0.9107, 0.8002, 0.8743, 0.824, 0.874, 0.824, 0.8831, 0.8003, 0.8834, 0.6882, 0.888, 0.7201, 0.8887, 0.7201, 0.898, 0.6881, 0.8973, 0.6881, 0.8973, 0.7201, 0.898, 0.72, 0.9073, 0.688, 0.9067, 0.8003, 0.8834, 0.824, 0.8831, 0.8241, 0.8922, 0.8003, 0.8925, 0.7991, 0.565, 0.8229, 0.5647, 0.823, 0.5783, 0.7992, 0.5786, 0.6909, 0.5705, 0.7229, 0.5712, 0.7227, 0.5852, 0.6908, 0.5845, 0.6908, 0.5845, 0.7227, 0.5852, 0.7226, 0.5991, 0.6906, 0.5985, 0.7992, 0.5786, 0.823, 0.5783, 0.823, 0.5919, 0.7992, 0.5922, 0.07941, 0.5656, 0.1141, 0.5799, 0.1173, 0.6104, 0.09183, 0.6075, 0.1141, 0.5799, 0.1473, 0.5813, 0.1481, 0.611, 0.1173, 0.6104, 0.1173, 0.6104, 0.1481, 0.611, 0.1481, 0.649, 0.1177, 0.6488, 0.09183, 0.6075, 0.1173, 0.6104, 0.1177, 0.6488, 0.09289, 0.648, 0.1473, 0.8442, 0.1887, 0.8444, 0.1886, 0.8823, 0.1471, 0.8822, 0.1887, 0.8444, 0.2369, 0.8445, 0.2368, 0.8825, 0.1886, 0.8823, 0.1886, 0.8823, 0.2368, 0.8825, 0.2366, 0.9122, 0.1884, 0.912, 0.1471, 0.8822, 0.1886, 0.8823, 0.1884, 0.912, 0.146, 0.9119, 0.2369, 0.8445, 0.2862, 0.8447, 0.286, 0.8827, 0.2368, 0.8825, 0.2862, 0.8447, 0.3355, 0.8449, 0.3353, 0.8829, 0.286, 0.8827, 0.286, 0.8827, 0.3353, 0.8829, 0.3352, 0.9126, 0.2859, 0.9124, 0.2368, 0.8825, 0.286, 0.8827, 0.2859, 0.9124, 0.2366, 0.9122, 0.3355, 0.8449, 0.3847, 0.8451, 0.3846, 0.8831, 0.3353, 0.8829, 0.3847, 0.8451, 0.434, 0.8453, 0.4339, 0.8833, 0.3846, 0.8831, 0.3846, 0.8831, 0.4339, 0.8833, 0.4338, 0.913, 0.3845, 0.9128, 0.3353, 0.8829, 0.3846, 0.8831, 0.3845, 0.9128, 0.3352, 0.9126, 0.434, 0.8453, 0.4822, 0.8455, 0.482, 0.8834, 0.4339, 0.8833, 0.4822, 0.8455, 0.5236, 0.8456, 0.5236, 0.8836, 0.482, 0.8834, 0.482, 0.8834, 0.5236, 0.8836, 0.5244, 0.9133, 0.482, 0.9131, 0.4339, 0.8833, 0.482, 0.8834, 0.482, 0.9131, 0.4338, 0.913, 0.09214, 0.8447, 0.1169, 0.8442, 0.1162, 0.8826, 0.09077, 0.8853, 0.1169, 0.8442, 0.1473, 0.8442, 0.1471, 0.8822, 0.1162, 0.8826, 0.1162, 0.8826, 0.1471, 0.8822, 0.146, 0.9119, 0.1128, 0.9131, 0.09077, 0.8853, 0.1162, 0.8826, 0.1128, 0.9131, 0.07803, 0.9271, 0.3365, 0.5821, 0.3857, 0.5823, 0.3856, 0.612, 0.3363, 0.6118, 0.3857, 0.5823, 0.435, 0.5824, 0.4349, 0.6121, 0.3856, 0.612, 0.3856, 0.612, 0.4349, 0.6121, 0.4348, 0.6501, 0.3855, 0.6499, 0.3363, 0.6118, 0.3856, 0.612, 0.3855, 0.6499, 0.3362, 0.6497, 0.2379, 0.5817, 0.2872, 0.5819, 0.2871, 0.6116, 0.2378, 0.6114, 0.2872, 0.5819, 0.3365, 0.5821, 0.3363, 0.6118, 0.2871, 0.6116, 0.2871, 0.6116, 0.3363, 0.6118, 0.3362, 0.6497, 0.2869, 0.6495, 0.2378, 0.6114, 0.2871, 0.6116, 0.2869, 0.6495, 0.2376, 0.6493, 0.1473, 0.5813, 0.1896, 0.5815, 0.1896, 0.6112, 0.1481, 0.611, 0.1896, 0.5815, 0.2379, 0.5817, 0.2378, 0.6114, 0.1896, 0.6112, 0.1896, 0.6112, 0.2378, 0.6114, 0.2376, 0.6493, 0.1895, 0.6492, 0.1481, 0.611, 0.1896, 0.6112, 0.1895, 0.6492, 0.1481, 0.649, 0.4195, 0.3506, 0.4601, 0.3493, 0.4613, 0.3841, 0.4207, 0.3855, 0.4601, 0.3493, 0.4969, 0.3481, 0.4981, 0.383, 0.4613, 0.3841, 0.4613, 0.3841, 0.4981, 0.383, 0.4995, 0.4096, 0.4622, 0.4108, 0.4207, 0.3855, 0.4613, 0.3841, 0.4622, 0.4108, 0.4215, 0.4122, 0.7995, 0.6742, 0.8233, 0.6738, 0.8233, 0.6829, 0.7996, 0.6833, 0.6899, 0.6826, 0.7219, 0.6832, 0.7218, 0.6926, 0.6898, 0.6919, 0.6898, 0.6919, 0.7218, 0.6926, 0.7217, 0.7019, 0.6898, 0.7012, 0.7996, 0.6833, 0.8233, 0.6829, 0.8234, 0.692, 0.7996, 0.6924, 0.4141, 0.1839, 0.4547, 0.1826, 0.4561, 0.2229, 0.4154, 0.2242, 0.4547, 0.1826, 0.4915, 0.1814, 0.4928, 0.2217, 0.4561, 0.2229, 0.4561, 0.2229, 0.4928, 0.2217, 0.4942, 0.2648, 0.4574, 0.2659, 0.4154, 0.2242, 0.4561, 0.2229, 0.4574, 0.2659, 0.4168, 0.2673, 0.4168, 0.2673, 0.4574, 0.2659, 0.4588, 0.309, 0.4182, 0.3103, 0.4574, 0.2659, 0.4942, 0.2648, 0.4955, 0.3078, 0.4588, 0.309, 0.4588, 0.309, 0.4955, 0.3078, 0.4969, 0.3481, 0.4601, 0.3493, 0.4182, 0.3103, 0.4588, 0.309, 0.4601, 0.3493, 0.4195, 0.3506, 0.7995, 0.656, 0.8232, 0.6556, 0.8233, 0.6647, 0.7995, 0.6651, 0.6901, 0.6639, 0.7221, 0.6646, 0.722, 0.6739, 0.69, 0.6732, 0.69, 0.6732, 0.722, 0.6739, 0.7219, 0.6832, 0.6899, 0.6826, 0.7995, 0.6651, 0.8233, 0.6647, 0.8233, 0.6738, 0.7995, 0.6742, 0.3316, 0.1866, 0.3729, 0.1852, 0.3742, 0.2255, 0.3329, 0.2269, 0.3729, 0.1852, 0.4141, 0.1839, 0.4154, 0.2242, 0.3742, 0.2255, 0.3742, 0.2255, 0.4154, 0.2242, 0.4168, 0.2673, 0.3756, 0.2686, 0.3329, 0.2269, 0.3742, 0.2255, 0.3756, 0.2686, 0.3343, 0.2699, 0.3343, 0.2699, 0.3756, 0.2686, 0.377, 0.3117, 0.3357, 0.313, 0.3756, 0.2686, 0.4168, 0.2673, 0.4182, 0.3103, 0.377, 0.3117, 0.377, 0.3117, 0.4182, 0.3103, 0.4195, 0.3506, 0.3783, 0.352, 0.3357, 0.313, 0.377, 0.3117, 0.3783, 0.352, 0.337, 0.3533, 0.7994, 0.6378, 0.8232, 0.6375, 0.8232, 0.6465, 0.7994, 0.6469, 0.6902, 0.6452, 0.7222, 0.646, 0.7221, 0.6552, 0.6902, 0.6546, 0.6902, 0.6546, 0.7221, 0.6552, 0.7221, 0.6646, 0.6901, 0.6639, 0.7994, 0.6469, 0.8232, 0.6465, 0.8232, 0.6556, 0.7995, 0.656, 0.2491, 0.1892, 0.2903, 0.1879, 0.2916, 0.2282, 0.2504, 0.2295, 0.2903, 0.1879, 0.3316, 0.1866, 0.3329, 0.2269, 0.2916, 0.2282, 0.2916, 0.2282, 0.3329, 0.2269, 0.3343, 0.2699, 0.293, 0.2713, 0.2504, 0.2295, 0.2916, 0.2282, 0.293, 0.2713, 0.2518, 0.2726, 0.2518, 0.2726, 0.293, 0.2713, 0.2944, 0.3143, 0.2532, 0.3157, 0.293, 0.2713, 0.3343, 0.2699, 0.3357, 0.313, 0.2944, 0.3143, 0.2944, 0.3143, 0.3357, 0.313, 0.337, 0.3533, 0.2957, 0.3546, 0.2532, 0.3157, 0.2944, 0.3143, 0.2957, 0.3546, 0.2545, 0.356, 0.1771, 0.3585, 0.2138, 0.3573, 0.215, 0.3921, 0.1782, 0.3933, 0.2138, 0.3573, 0.2545, 0.356, 0.2556, 0.3908, 0.215, 0.3921, 0.215, 0.3921, 0.2556, 0.3908, 0.2565, 0.4175, 0.2158, 0.4188, 0.1782, 0.3933, 0.215, 0.3921, 0.2158, 0.4188, 0.1785, 0.42, 0.1717, 0.1917, 0.2085, 0.1906, 0.2098, 0.2309, 0.173, 0.2321, 0.2085, 0.1906, 0.2491, 0.1892, 0.2504, 0.2295, 0.2098, 0.2309, 0.2098, 0.2309, 0.2504, 0.2295, 0.2518, 0.2726, 0.2111, 0.2739, 0.173, 0.2321, 0.2098, 0.2309, 0.2111, 0.2739, 0.1744, 0.2751, 0.1744, 0.2751, 0.2111, 0.2739, 0.2125, 0.317, 0.1758, 0.3182, 0.2111, 0.2739, 0.2518, 0.2726, 0.2532, 0.3157, 0.2125, 0.317, 0.2125, 0.317, 0.2532, 0.3157, 0.2545, 0.356, 0.2138, 0.3573, 0.1758, 0.3182, 0.2125, 0.317, 0.2138, 0.3573, 0.1771, 0.3585, 0.7992, 0.5922, 0.823, 0.5919, 0.8231, 0.6054, 0.7983, 0.6058, 0.6906, 0.5985, 0.7226, 0.5991, 0.7239, 0.613, 0.6905, 0.6124, 0.6905, 0.6124, 0.7239, 0.613, 0.7388, 0.6276, 0.6904, 0.6252, 0.7983, 0.6058, 0.8231, 0.6054, 0.8231, 0.618, 0.7872, 0.6198, 0.1213, 0.2768, 0.1447, 0.2761, 0.146, 0.3191, 0.1227, 0.3199, 0.1447, 0.2761, 0.1744, 0.2751, 0.1758, 0.3182, 0.146, 0.3191, 0.146, 0.3191, 0.1758, 0.3182, 0.1771, 0.3585, 0.1474, 0.3595, 0.1227, 0.3199, 0.146, 0.3191, 0.1474, 0.3595, 0.124, 0.3606, 0.799, 0.5378, 0.8228, 0.5374, 0.8229, 0.551, 0.7991, 0.5514, 0.6911, 0.5425, 0.7231, 0.5433, 0.723, 0.5572, 0.691, 0.5565, 0.691, 0.5565, 0.723, 0.5572, 0.7229, 0.5712, 0.6909, 0.5705, 0.7991, 0.5514, 0.8229, 0.551, 0.8229, 0.5647, 0.7991, 0.565, 0.1691, 0.1302, 0.2064, 0.129, 0.2073, 0.1557, 0.1705, 0.1569, 0.2064, 0.129, 0.2471, 0.1277, 0.2479, 0.1544, 0.2073, 0.1557, 0.2073, 0.1557, 0.2479, 0.1544, 0.2491, 0.1892, 0.2085, 0.1906, 0.1705, 0.1569, 0.2073, 0.1557, 0.2085, 0.1906, 0.1717, 0.1917, 0.4348, 0.6501, 0.4829, 0.6503, 0.4827, 0.6967, 0.4346, 0.6965, 0.4829, 0.6503, 0.5243, 0.6504, 0.5242, 0.6969, 0.4827, 0.6967, 0.4827, 0.6967, 0.5242, 0.6969, 0.524, 0.748, 0.4825, 0.7479, 0.4346, 0.6965, 0.4827, 0.6967, 0.4825, 0.7479, 0.4344, 0.7477, 0.4344, 0.7477, 0.4825, 0.7479, 0.4823, 0.799, 0.4342, 0.7989, 0.4825, 0.7479, 0.524, 0.748, 0.5238, 0.7992, 0.4823, 0.799, 0.4823, 0.799, 0.5238, 0.7992, 0.5236, 0.8456, 0.4822, 0.8455, 0.4342, 0.7989, 0.4823, 0.799, 0.4822, 0.8455, 0.434, 0.8453, 0.2471, 0.1277, 0.2883, 0.1264, 0.2892, 0.1531, 0.2479, 0.1544, 0.2883, 0.1264, 0.3296, 0.125, 0.3305, 0.1517, 0.2892, 0.1531, 0.2892, 0.1531, 0.3305, 0.1517, 0.3316, 0.1866, 0.2903, 0.1879, 0.2479, 0.1544, 0.2892, 0.1531, 0.2903, 0.1879, 0.2491, 0.1892, 0.3362, 0.6497, 0.3855, 0.6499, 0.3853, 0.6963, 0.336, 0.6962, 0.3855, 0.6499, 0.4348, 0.6501, 0.4346, 0.6965, 0.3853, 0.6963, 0.3853, 0.6963, 0.4346, 0.6965, 0.4344, 0.7477, 0.3851, 0.7475, 0.336, 0.6962, 0.3853, 0.6963, 0.3851, 0.7475, 0.3358, 0.7473, 0.3358, 0.7473, 0.3851, 0.7475, 0.3849, 0.7987, 0.3356, 0.7985, 0.3851, 0.7475, 0.4344, 0.7477, 0.4342, 0.7989, 0.3849, 0.7987, 0.3849, 0.7987, 0.4342, 0.7989, 0.434, 0.8453, 0.3847, 0.8451, 0.3356, 0.7985, 0.3849, 0.7987, 0.3847, 0.8451, 0.3355, 0.8449, 0.3296, 0.125, 0.3709, 0.1237, 0.3717, 0.1504, 0.3305, 0.1517, 0.3709, 0.1237, 0.4121, 0.1224, 0.413, 0.1491, 0.3717, 0.1504, 0.3717, 0.1504, 0.413, 0.1491, 0.4141, 0.1839, 0.3729, 0.1852, 0.3305, 0.1517, 0.3717, 0.1504, 0.3729, 0.1852, 0.3316, 0.1866, 0.2376, 0.6493, 0.2869, 0.6495, 0.2867, 0.696, 0.2375, 0.6958, 0.2869, 0.6495, 0.3362, 0.6497, 0.336, 0.6962, 0.2867, 0.696, 0.2867, 0.696, 0.336, 0.6962, 0.3358, 0.7473, 0.2866, 0.7471, 0.2375, 0.6958, 0.2867, 0.696, 0.2866, 0.7471, 0.2373, 0.7469, 0.2373, 0.7469, 0.2866, 0.7471, 0.2864, 0.7983, 0.2371, 0.7981, 0.2866, 0.7471, 0.3358, 0.7473, 0.3356, 0.7985, 0.2864, 0.7983, 0.2864, 0.7983, 0.3356, 0.7985, 0.3355, 0.8449, 0.2862, 0.8447, 0.2371, 0.7981, 0.2864, 0.7983, 0.2862, 0.8447, 0.2369, 0.8445, 0.4121, 0.1224, 0.4528, 0.121, 0.4536, 0.1477, 0.413, 0.1491, 0.4528, 0.121, 0.4901, 0.1198, 0.4904, 0.1466, 0.4536, 0.1477, 0.4536, 0.1477, 0.4904, 0.1466, 0.4915, 0.1814, 0.4547, 0.1826, 0.413, 0.1491, 0.4536, 0.1477, 0.4547, 0.1826, 0.4141, 0.1839, 0.1481, 0.649, 0.1895, 0.6492, 0.1893, 0.6956, 0.1479, 0.6954, 0.1895, 0.6492, 0.2376, 0.6493, 0.2375, 0.6958, 0.1893, 0.6956, 0.1893, 0.6956, 0.2375, 0.6958, 0.2373, 0.7469, 0.1891, 0.7468, 0.1479, 0.6954, 0.1893, 0.6956, 0.1891, 0.7468, 0.1477, 0.7466, 0.1477, 0.7466, 0.1891, 0.7468, 0.1889, 0.7979, 0.1475, 0.7978, 0.1891, 0.7468, 0.2373, 0.7469, 0.2371, 0.7981, 0.1889, 0.7979, 0.1889, 0.7979, 0.2371, 0.7981, 0.2369, 0.8445, 0.1887, 0.8444, 0.1475, 0.7978, 0.1889, 0.7979, 0.1887, 0.8444, 0.1473, 0.8442, 0.7876, 0.7289, 0.8235, 0.7297, 0.8235, 0.7422, 0.7988, 0.7426, 0.6895, 0.7399, 0.7378, 0.7396, 0.7227, 0.7535, 0.6893, 0.7528, 0.6893, 0.7528, 0.7227, 0.7535, 0.7212, 0.7674, 0.6892, 0.7666, 0.7988, 0.7426, 0.8235, 0.7422, 0.8236, 0.7557, 0.7998, 0.7561, 0.4915, 0.1814, 0.5212, 0.1804, 0.5225, 0.2207, 0.4928, 0.2217, 0.5212, 0.1804, 0.5446, 0.1792, 0.5459, 0.2199, 0.5225, 0.2207, 0.5225, 0.2207, 0.5459, 0.2199, 0.5473, 0.263, 0.5239, 0.2638, 0.4928, 0.2217, 0.5225, 0.2207, 0.5239, 0.2638, 0.4942, 0.2648, 0.7872, 0.6198, 0.8231, 0.618, 0.8231, 0.6282, 0.7984, 0.6288, 0.6904, 0.6252, 0.7388, 0.6276, 0.7237, 0.6368, 0.6903, 0.6358, 0.6903, 0.6358, 0.7237, 0.6368, 0.7222, 0.646, 0.6902, 0.6452, 0.7984, 0.6288, 0.8231, 0.6282, 0.8232, 0.6375, 0.7994, 0.6378, 0.1186, 0.193, 0.142, 0.1927, 0.1433, 0.233, 0.1199, 0.2337, 0.142, 0.1927, 0.1717, 0.1917, 0.173, 0.2321, 0.1433, 0.233, 0.1433, 0.233, 0.173, 0.2321, 0.1744, 0.2751, 0.1447, 0.2761, 0.1199, 0.2337, 0.1433, 0.233, 0.1447, 0.2761, 0.1213, 0.2768, 0.7996, 0.7105, 0.8234, 0.7102, 0.8235, 0.7194, 0.7987, 0.7196, 0.6896, 0.7199, 0.7216, 0.7205, 0.7229, 0.7298, 0.6895, 0.7293, 0.6895, 0.7293, 0.7229, 0.7298, 0.7378, 0.7396, 0.6895, 0.7399, 0.7987, 0.7196, 0.8235, 0.7194, 0.8235, 0.7297, 0.7876, 0.7289, 0.7998, 0.7561, 0.8236, 0.7557, 0.8236, 0.7693, 0.7999, 0.7697, 0.6892, 0.7666, 0.7212, 0.7674, 0.7211, 0.7813, 0.6891, 0.7806, 0.6891, 0.7806, 0.7211, 0.7813, 0.7209, 0.7953, 0.689, 0.7946, 0.7999, 0.7697, 0.8236, 0.7693, 0.8237, 0.783, 0.7999, 0.7833, 0.7999, 0.7833, 0.8237, 0.783, 0.8237, 0.7966, 0.8, 0.797, 0.689, 0.7946, 0.7209, 0.7953, 0.7208, 0.8093, 0.6888, 0.8086, 0.6888, 0.8086, 0.7208, 0.8093, 0.7207, 0.8232, 0.6887, 0.8226, 0.8, 0.797, 0.8237, 0.7966, 0.8238, 0.8103, 0.8, 0.8106, 0.435, 0.5824, 0.4833, 0.5826, 0.4831, 0.6123, 0.4349, 0.6121, 0.4833, 0.5826, 0.5256, 0.5828, 0.5246, 0.6125, 0.4831, 0.6123, 0.4831, 0.6123, 0.5246, 0.6125, 0.5243, 0.6504, 0.4829, 0.6503, 0.4349, 0.6121, 0.4831, 0.6123, 0.4829, 0.6503, 0.4348, 0.6501, 0.09289, 0.648, 0.1177, 0.6488, 0.1175, 0.6953, 0.09271, 0.6951, 0.1177, 0.6488, 0.1481, 0.649, 0.1479, 0.6954, 0.1175, 0.6953, 0.1175, 0.6953, 0.1479, 0.6954, 0.1477, 0.7466, 0.1173, 0.7465, 0.09271, 0.6951, 0.1175, 0.6953, 0.1173, 0.7465, 0.09252, 0.7464, 0.09252, 0.7464, 0.1173, 0.7465, 0.1171, 0.7977, 0.09232, 0.7977, 0.1173, 0.7465, 0.1477, 0.7466, 0.1475, 0.7978, 0.1171, 0.7977, 0.1171, 0.7977, 0.1475, 0.7978, 0.1473, 0.8442, 0.1169, 0.8442, 0.09232, 0.7977, 0.1171, 0.7977, 0.1169, 0.8442, 0.09214, 0.8447, 0.1039, 0.1189, 0.1372, 0.1301, 0.1404, 0.1575, 0.1163, 0.1563, 0.1372, 0.1301, 0.1691, 0.1302, 0.1705, 0.1569, 0.1404, 0.1575, 0.1404, 0.1575, 0.1705, 0.1569, 0.1717, 0.1917, 0.142, 0.1927, 0.1163, 0.1563, 0.1404, 0.1575, 0.142, 0.1927, 0.1186, 0.193, 0.524, 0.748, 0.5543, 0.7482, 0.5541, 0.7993, 0.5238, 0.7992, 0.5543, 0.7482, 0.5791, 0.7482, 0.5789, 0.7995, 0.5541, 0.7993, 0.5541, 0.7993, 0.5789, 0.7995, 0.5788, 0.8466, 0.554, 0.8458, 0.5238, 0.7992, 0.5541, 0.7993, 0.554, 0.8458, 0.5236, 0.8456, 0.5243, 0.6504, 0.5547, 0.6505, 0.5545, 0.697, 0.5242, 0.6969, 0.5547, 0.6505, 0.5795, 0.6499, 0.5793, 0.697, 0.5545, 0.697, 0.5545, 0.697, 0.5793, 0.697, 0.5791, 0.7482, 0.5543, 0.7482, 0.5242, 0.6969, 0.5545, 0.697, 0.5543, 0.7482, 0.524, 0.748, 0.5795, 0.6499, 0.5809, 0.6094, 0.6056, 0.6048, 0.6051, 0.6484, 0.5809, 0.6094, 0.5936, 0.5676, 0.6072, 0.5637, 0.6056, 0.6048, 0.6056, 0.6048, 0.6072, 0.5637, 0.6322, 0.5517, 0.6321, 0.5984, 0.6051, 0.6484, 0.6056, 0.6048, 0.6321, 0.5984, 0.6319, 0.6464, 0.7421, 0.5991, 0.742, 0.6121, 0.7382, 0.6127, 0.7379, 0.5993, 0.742, 0.6121, 0.7419, 0.6246, 0.7397, 0.6261, 0.7382, 0.6127, 0.7382, 0.6127, 0.7397, 0.6261, 0.7388, 0.6276, 0.7239, 0.613, 0.7379, 0.5993, 0.7382, 0.6127, 0.7239, 0.613, 0.7226, 0.5991, 0.1473, 0.5813, 0.1141, 0.5799, 0.1077, 0.5578, 0.1451, 0.5583, 0.1141, 0.5799, 0.07941, 0.5656, 0.07381, 0.5561, 0.1077, 0.5578, 0.1077, 0.5578, 0.07381, 0.5561, 0.05674, 0.5384, 0.09846, 0.5386, 0.1451, 0.5583, 0.1077, 0.5578, 0.09846, 0.5386, 0.1421, 0.5387, 0.7411, 0.7205, 0.741, 0.7288, 0.7372, 0.7295, 0.7369, 0.7207, 0.741, 0.7288, 0.741, 0.7367, 0.7388, 0.7381, 0.7372, 0.7295, 0.7372, 0.7295, 0.7388, 0.7381, 0.7378, 0.7396, 0.7229, 0.7298, 0.7369, 0.7207, 0.7372, 0.7295, 0.7229, 0.7298, 0.7216, 0.7205, 0.09214, 0.8447, 0.09077, 0.8853, 0.06664, 0.8897, 0.06709, 0.8462, 0.09077, 0.8853, 0.07803, 0.9271, 0.06505, 0.9307, 0.06664, 0.8897, 0.06664, 0.8897, 0.06505, 0.9307, 0.04386, 0.9403, 0.04403, 0.8949, 0.06709, 0.8462, 0.06664, 0.8897, 0.04403, 0.8949, 0.04421, 0.8478, 0.741, 0.8231, 0.7409, 0.8358, 0.7363, 0.8368, 0.7361, 0.8233, 0.7409, 0.8358, 0.7408, 0.848, 0.7379, 0.8501, 0.7363, 0.8368, 0.7363, 0.8368, 0.7379, 0.8501, 0.7368, 0.8517, 0.7219, 0.8371, 0.7361, 0.8233, 0.7363, 0.8368, 0.7219, 0.8371, 0.7207, 0.8232, 0.5244, 0.9133, 0.5576, 0.9148, 0.5639, 0.9368, 0.5265, 0.9364, 0.5576, 0.9148, 0.5922, 0.929, 0.5978, 0.9386, 0.5639, 0.9368, 0.5639, 0.9368, 0.5978, 0.9386, 0.6149, 0.9562, 0.5732, 0.9561, 0.5265, 0.9364, 0.5639, 0.9368, 0.5732, 0.9561, 0.5295, 0.9559, 0.7392, 0.9446, 0.7391, 0.9529, 0.7349, 0.9535, 0.735, 0.9447, 0.7391, 0.9529, 0.739, 0.9608, 0.7348, 0.9621, 0.7349, 0.9535, 0.7349, 0.9535, 0.7348, 0.9621, 0.7195, 0.9628, 0.7196, 0.9538, 0.735, 0.9447, 0.7349, 0.9535, 0.7196, 0.9538, 0.7197, 0.9446, 0.5936, 0.5676, 0.5589, 0.5816, 0.5654, 0.5596, 0.5993, 0.5581, 0.5589, 0.5816, 0.5256, 0.5828, 0.528, 0.5597, 0.5654, 0.5596, 0.5654, 0.5596, 0.528, 0.5597, 0.5311, 0.5402, 0.5748, 0.5404, 0.5993, 0.5581, 0.5654, 0.5596, 0.5748, 0.5404, 0.6165, 0.5406, 0.7419, 0.6306, 0.7418, 0.6385, 0.7379, 0.6377, 0.7397, 0.6291, 0.7418, 0.6385, 0.7417, 0.6468, 0.7375, 0.6465, 0.7379, 0.6377, 0.7379, 0.6377, 0.7375, 0.6465, 0.7222, 0.646, 0.7237, 0.6368, 0.7397, 0.6291, 0.7379, 0.6377, 0.7237, 0.6368, 0.7388, 0.6276, 0.5256, 0.5828, 0.4833, 0.5826, 0.4837, 0.5596, 0.528, 0.5597, 0.4833, 0.5826, 0.435, 0.5824, 0.4351, 0.5594, 0.4837, 0.5596, 0.4837, 0.5596, 0.4351, 0.5594, 0.4352, 0.5399, 0.4841, 0.5401, 0.528, 0.5597, 0.4837, 0.5596, 0.4841, 0.5401, 0.5311, 0.5402, 0.7417, 0.6468, 0.7416, 0.6557, 0.7374, 0.6556, 0.7375, 0.6465, 0.7416, 0.6557, 0.7416, 0.665, 0.7374, 0.6649, 0.7374, 0.6556, 0.7374, 0.6556, 0.7374, 0.6649, 0.7221, 0.6646, 0.7221, 0.6552, 0.7375, 0.6465, 0.7374, 0.6556, 0.7221, 0.6552, 0.7222, 0.646, 0.435, 0.5824, 0.3857, 0.5823, 0.3858, 0.5592, 0.4351, 0.5594, 0.3857, 0.5823, 0.3365, 0.5821, 0.3365, 0.559, 0.3858, 0.5592, 0.3858, 0.5592, 0.3365, 0.559, 0.3366, 0.5395, 0.3859, 0.5397, 0.4351, 0.5594, 0.3858, 0.5592, 0.3859, 0.5397, 0.4352, 0.5399, 0.7416, 0.665, 0.7415, 0.6743, 0.7373, 0.6742, 0.7374, 0.6649, 0.7415, 0.6743, 0.7414, 0.6837, 0.7372, 0.6836, 0.7373, 0.6742, 0.7373, 0.6742, 0.7372, 0.6836, 0.7219, 0.6832, 0.722, 0.6739, 0.7374, 0.6649, 0.7373, 0.6742, 0.722, 0.6739, 0.7221, 0.6646, 0.3365, 0.5821, 0.2872, 0.5819, 0.2873, 0.5588, 0.3365, 0.559, 0.2872, 0.5819, 0.2379, 0.5817, 0.238, 0.5586, 0.2873, 0.5588, 0.2873, 0.5588, 0.238, 0.5586, 0.2381, 0.5391, 0.2873, 0.5393, 0.3365, 0.559, 0.2873, 0.5588, 0.2873, 0.5393, 0.3366, 0.5395, 0.7414, 0.6837, 0.7413, 0.693, 0.7371, 0.6929, 0.7372, 0.6836, 0.7413, 0.693, 0.7412, 0.7023, 0.737, 0.7022, 0.7371, 0.6929, 0.7371, 0.6929, 0.737, 0.7022, 0.7217, 0.7019, 0.7218, 0.6926, 0.7372, 0.6836, 0.7371, 0.6929, 0.7218, 0.6926, 0.7219, 0.6832, 0.2379, 0.5817, 0.1896, 0.5815, 0.1894, 0.5585, 0.238, 0.5586, 0.1896, 0.5815, 0.1473, 0.5813, 0.1451, 0.5583, 0.1894, 0.5585, 0.1894, 0.5585, 0.1451, 0.5583, 0.1421, 0.5387, 0.1891, 0.5389, 0.238, 0.5586, 0.1894, 0.5585, 0.1891, 0.5389, 0.2381, 0.5391, 0.7412, 0.7023, 0.7412, 0.7116, 0.737, 0.7115, 0.737, 0.7022, 0.7412, 0.7116, 0.7411, 0.7205, 0.7369, 0.7207, 0.737, 0.7115, 0.737, 0.7115, 0.7369, 0.7207, 0.7216, 0.7205, 0.7217, 0.7112, 0.737, 0.7022, 0.737, 0.7115, 0.7217, 0.7112, 0.7217, 0.7019, 0.07803, 0.9271, 0.1128, 0.9131, 0.1063, 0.9351, 0.07236, 0.9366, 0.1128, 0.9131, 0.146, 0.9119, 0.1437, 0.9349, 0.1063, 0.9351, 0.1063, 0.9351, 0.1437, 0.9349, 0.1406, 0.9544, 0.09687, 0.9542, 0.07236, 0.9366, 0.1063, 0.9351, 0.09687, 0.9542, 0.05516, 0.9541, 0.7399, 0.8547, 0.7399, 0.8626, 0.736, 0.8618, 0.7378, 0.8532, 0.7399, 0.8626, 0.7398, 0.8709, 0.7356, 0.8706, 0.736, 0.8618, 0.736, 0.8618, 0.7356, 0.8706, 0.7203, 0.8701, 0.7217, 0.8609, 0.7378, 0.8532, 0.736, 0.8618, 0.7217, 0.8609, 0.7368, 0.8517, 0.146, 0.9119, 0.1884, 0.912, 0.188, 0.9351, 0.1437, 0.9349, 0.1884, 0.912, 0.2366, 0.9122, 0.2366, 0.9352, 0.188, 0.9351, 0.188, 0.9351, 0.2366, 0.9352, 0.2365, 0.9548, 0.1875, 0.9546, 0.1437, 0.9349, 0.188, 0.9351, 0.1875, 0.9546, 0.1406, 0.9544, 0.7398, 0.8709, 0.7397, 0.8798, 0.7355, 0.8797, 0.7356, 0.8706, 0.7397, 0.8798, 0.7396, 0.8891, 0.7354, 0.889, 0.7355, 0.8797, 0.7355, 0.8797, 0.7354, 0.889, 0.7201, 0.8887, 0.7202, 0.8793, 0.7356, 0.8706, 0.7355, 0.8797, 0.7202, 0.8793, 0.7203, 0.8701, 0.2366, 0.9122, 0.2859, 0.9124, 0.2858, 0.9354, 0.2366, 0.9352, 0.2859, 0.9124, 0.3352, 0.9126, 0.3351, 0.9356, 0.2858, 0.9354, 0.2858, 0.9354, 0.3351, 0.9356, 0.335, 0.9552, 0.2858, 0.955, 0.2366, 0.9352, 0.2858, 0.9354, 0.2858, 0.955, 0.2365, 0.9548, 0.7396, 0.8891, 0.7396, 0.8984, 0.7354, 0.8983, 0.7354, 0.889, 0.7396, 0.8984, 0.7395, 0.9077, 0.7353, 0.9076, 0.7354, 0.8983, 0.7354, 0.8983, 0.7353, 0.9076, 0.72, 0.9073, 0.7201, 0.898, 0.7354, 0.889, 0.7354, 0.8983, 0.7201, 0.898, 0.7201, 0.8887, 0.3352, 0.9126, 0.3845, 0.9128, 0.3844, 0.9358, 0.3351, 0.9356, 0.3845, 0.9128, 0.4338, 0.913, 0.4337, 0.936, 0.3844, 0.9358, 0.3844, 0.9358, 0.4337, 0.936, 0.4336, 0.9555, 0.3843, 0.9553, 0.3351, 0.9356, 0.3844, 0.9358, 0.3843, 0.9553, 0.335, 0.9552, 0.7395, 0.9077, 0.7394, 0.9171, 0.7352, 0.917, 0.7353, 0.9076, 0.7394, 0.9171, 0.7393, 0.9264, 0.7351, 0.9263, 0.7352, 0.917, 0.7352, 0.917, 0.7351, 0.9263, 0.7198, 0.926, 0.7199, 0.9167, 0.7353, 0.9076, 0.7352, 0.917, 0.7199, 0.9167, 0.72, 0.9073, 0.4338, 0.913, 0.482, 0.9131, 0.4822, 0.9362, 0.4337, 0.936, 0.482, 0.9131, 0.5244, 0.9133, 0.5265, 0.9364, 0.4822, 0.9362, 0.4822, 0.9362, 0.5265, 0.9364, 0.5295, 0.9559, 0.4825, 0.9557, 0.4337, 0.936, 0.4822, 0.9362, 0.4825, 0.9557, 0.4336, 0.9555, 0.7393, 0.9264, 0.7392, 0.9357, 0.735, 0.9356, 0.7351, 0.9263, 0.7392, 0.9357, 0.7392, 0.9446, 0.735, 0.9447, 0.735, 0.9356, 0.735, 0.9356, 0.735, 0.9447, 0.7197, 0.9446, 0.7197, 0.9353, 0.7351, 0.9263, 0.735, 0.9356, 0.7197, 0.9353, 0.7198, 0.926, 0.5922, 0.929, 0.5798, 0.8871, 0.6045, 0.8919, 0.6058, 0.933, 0.5798, 0.8871, 0.5788, 0.8466, 0.6044, 0.8483, 0.6045, 0.8919, 0.6045, 0.8919, 0.6044, 0.8483, 0.6311, 0.8505, 0.6309, 0.8985, 0.6058, 0.933, 0.6045, 0.8919, 0.6309, 0.8985, 0.6307, 0.9452, 0.7428, 0.5186, 0.7427, 0.5312, 0.7385, 0.5303, 0.7386, 0.5171, 0.7427, 0.5312, 0.7426, 0.5441, 0.7384, 0.5438, 0.7385, 0.5303, 0.7385, 0.5303, 0.7384, 0.5438, 0.7231, 0.5433, 0.7232, 0.5294, 0.7386, 0.5171, 0.7385, 0.5303, 0.7232, 0.5294, 0.7233, 0.5157, 0.5788, 0.8466, 0.5789, 0.7995, 0.6045, 0.7998, 0.6044, 0.8483, 0.5789, 0.7995, 0.5791, 0.7482, 0.6047, 0.7483, 0.6045, 0.7998, 0.6045, 0.7998, 0.6047, 0.7483, 0.6315, 0.7484, 0.6313, 0.8002, 0.6044, 0.8483, 0.6045, 0.7998, 0.6313, 0.8002, 0.6311, 0.8505, 0.7426, 0.5441, 0.7425, 0.5577, 0.7383, 0.5575, 0.7384, 0.5438, 0.7425, 0.5577, 0.7424, 0.5716, 0.7382, 0.5715, 0.7383, 0.5575, 0.7383, 0.5575, 0.7382, 0.5715, 0.7229, 0.5712, 0.723, 0.5572, 0.7384, 0.5438, 0.7383, 0.5575, 0.723, 0.5572, 0.7231, 0.5433, 0.5791, 0.7482, 0.5793, 0.697, 0.6049, 0.6969, 0.6047, 0.7483, 0.5793, 0.697, 0.5795, 0.6499, 0.6051, 0.6484, 0.6049, 0.6969, 0.6049, 0.6969, 0.6051, 0.6484, 0.6319, 0.6464, 0.6317, 0.6967, 0.6047, 0.7483, 0.6049, 0.6969, 0.6317, 0.6967, 0.6315, 0.7484, 0.7424, 0.5716, 0.7422, 0.5856, 0.738, 0.5855, 0.7382, 0.5715, 0.7422, 0.5856, 0.7421, 0.5991, 0.7379, 0.5993, 0.738, 0.5855, 0.738, 0.5855, 0.7379, 0.5993, 0.7226, 0.5991, 0.7227, 0.5852, 0.7382, 0.5715, 0.738, 0.5855, 0.7227, 0.5852, 0.7229, 0.5712, 0.07941, 0.5656, 0.09183, 0.6075, 0.06773, 0.6029, 0.06645, 0.5619, 0.09183, 0.6075, 0.09289, 0.648, 0.06785, 0.6464, 0.06773, 0.6029, 0.06773, 0.6029, 0.06785, 0.6464, 0.04499, 0.6446, 0.04517, 0.5975, 0.06645, 0.5619, 0.06773, 0.6029, 0.04517, 0.5975, 0.04534, 0.5521, 0.7417, 0.7434, 0.7415, 0.7556, 0.737, 0.7544, 0.7389, 0.7412, 0.7415, 0.7556, 0.7414, 0.7683, 0.7366, 0.7679, 0.737, 0.7544, 0.737, 0.7544, 0.7366, 0.7679, 0.7212, 0.7674, 0.7227, 0.7535, 0.7389, 0.7412, 0.737, 0.7544, 0.7227, 0.7535, 0.7378, 0.7396, 0.09289, 0.648, 0.09271, 0.6951, 0.06767, 0.6948, 0.06785, 0.6464, 0.09271, 0.6951, 0.09252, 0.7464, 0.06747, 0.7463, 0.06767, 0.6948, 0.06767, 0.6948, 0.06747, 0.7463, 0.0446, 0.7462, 0.0448, 0.6945, 0.06785, 0.6464, 0.06767, 0.6948, 0.0448, 0.6945, 0.04499, 0.6446, 0.7414, 0.7683, 0.7413, 0.7818, 0.7365, 0.7816, 0.7366, 0.7679, 0.7413, 0.7818, 0.7412, 0.7957, 0.7363, 0.7956, 0.7365, 0.7816, 0.7365, 0.7816, 0.7363, 0.7956, 0.7209, 0.7953, 0.7211, 0.7813, 0.7366, 0.7679, 0.7365, 0.7816, 0.7211, 0.7813, 0.7212, 0.7674, 0.09252, 0.7464, 0.09232, 0.7977, 0.06728, 0.7978, 0.06747, 0.7463, 0.09232, 0.7977, 0.09214, 0.8447, 0.06709, 0.8462, 0.06728, 0.7978, 0.06728, 0.7978, 0.06709, 0.8462, 0.04421, 0.8478, 0.0444, 0.7979, 0.06747, 0.7463, 0.06728, 0.7978, 0.0444, 0.7979, 0.0446, 0.7462, 0.7412, 0.7957, 0.7411, 0.8096, 0.7362, 0.8096, 0.7363, 0.7956, 0.7411, 0.8096, 0.741, 0.8231, 0.7361, 0.8233, 0.7362, 0.8096, 0.7362, 0.8096, 0.7361, 0.8233, 0.7207, 0.8232, 0.7208, 0.8093, 0.7363, 0.7956, 0.7362, 0.8096, 0.7208, 0.8093, 0.7209, 0.7953, 0.124, 0.3606, 0.1474, 0.3595, 0.1481, 0.3947, 0.1241, 0.3975, 0.1474, 0.3595, 0.1771, 0.3585, 0.1782, 0.3933, 0.1481, 0.3947, 0.1481, 0.3947, 0.1782, 0.3933, 0.1785, 0.42, 0.1467, 0.4222, 0.1241, 0.3975, 0.1481, 0.3947, 0.1467, 0.4222, 0.1142, 0.4356, 0.124, 0.3606, 0.1241, 0.3975, 0.1065, 0.4008, 0.1055, 0.3621, 0.1241, 0.3975, 0.1142, 0.4356, 0.1064, 0.4381, 0.1065, 0.4008, 0.1065, 0.4008, 0.1064, 0.4381, 0.09212, 0.4456, 0.09081, 0.4051, 0.1055, 0.3621, 0.1065, 0.4008, 0.09081, 0.4051, 0.08948, 0.3639, 0.7853, 0.5383, 0.7853, 0.5253, 0.7879, 0.5248, 0.788, 0.5381, 0.7853, 0.5253, 0.7853, 0.5126, 0.7879, 0.5116, 0.7879, 0.5248, 0.7879, 0.5248, 0.7879, 0.5116, 0.7989, 0.5108, 0.799, 0.5242, 0.788, 0.5381, 0.7879, 0.5248, 0.799, 0.5242, 0.799, 0.5378, 0.1691, 0.1302, 0.1372, 0.1301, 0.1329, 0.1138, 0.1673, 0.113, 0.1372, 0.1301, 0.1039, 0.1189, 0.1005, 0.1135, 0.1329, 0.1138, 0.1329, 0.1138, 0.1005, 0.1135, 0.09022, 0.1036, 0.1271, 0.1024, 0.1673, 0.113, 0.1329, 0.1138, 0.1271, 0.1024, 0.1651, 0.1012, 0.7857, 0.6383, 0.7857, 0.6299, 0.788, 0.6294, 0.7883, 0.6381, 0.7857, 0.6299, 0.7856, 0.6218, 0.7867, 0.6208, 0.788, 0.6294, 0.788, 0.6294, 0.7867, 0.6208, 0.7872, 0.6198, 0.7984, 0.6288, 0.7883, 0.6381, 0.788, 0.6294, 0.7984, 0.6288, 0.7994, 0.6378, 0.5446, 0.1792, 0.5445, 0.1424, 0.5618, 0.1392, 0.5628, 0.1778, 0.5445, 0.1424, 0.5544, 0.1043, 0.5619, 0.102, 0.5618, 0.1392, 0.5618, 0.1392, 0.5619, 0.102, 0.574, 0.09591, 0.5752, 0.1356, 0.5628, 0.1778, 0.5618, 0.1392, 0.5752, 0.1356, 0.5766, 0.1763, 0.7857, 0.7567, 0.7857, 0.7439, 0.7884, 0.7431, 0.7887, 0.7564, 0.7857, 0.7439, 0.7856, 0.7315, 0.7871, 0.73, 0.7884, 0.7431, 0.7884, 0.7431, 0.7871, 0.73, 0.7876, 0.7289, 0.7988, 0.7426, 0.7887, 0.7564, 0.7884, 0.7431, 0.7988, 0.7426, 0.7998, 0.7561, 0.4995, 0.4096, 0.5314, 0.4098, 0.5357, 0.426, 0.5013, 0.4269, 0.5314, 0.4098, 0.5647, 0.421, 0.5681, 0.4264, 0.5357, 0.426, 0.5357, 0.426, 0.5681, 0.4264, 0.5784, 0.4363, 0.5415, 0.4375, 0.5013, 0.4269, 0.5357, 0.426, 0.5415, 0.4375, 0.5035, 0.4387, 0.7865, 0.8567, 0.7864, 0.8483, 0.7888, 0.8477, 0.7891, 0.8565, 0.7864, 0.8483, 0.7864, 0.8401, 0.7875, 0.8391, 0.7888, 0.8477, 0.7888, 0.8477, 0.7875, 0.8391, 0.788, 0.8381, 0.7991, 0.8472, 0.7891, 0.8565, 0.7888, 0.8477, 0.7991, 0.8472, 0.8002, 0.8562, 0.5544, 0.1043, 0.5219, 0.1177, 0.5252, 0.1011, 0.5575, 0.09869, 0.5219, 0.1177, 0.4901, 0.1198, 0.4908, 0.1025, 0.5252, 0.1011, 0.5252, 0.1011, 0.4908, 0.1025, 0.4922, 0.0906, 0.5302, 0.08937, 0.5575, 0.09869, 0.5252, 0.1011, 0.5302, 0.08937, 0.5671, 0.08817, 0.786, 0.7269, 0.786, 0.7188, 0.7883, 0.7193, 0.7871, 0.7279, 0.786, 0.7188, 0.7859, 0.7104, 0.7886, 0.7106, 0.7883, 0.7193, 0.7883, 0.7193, 0.7886, 0.7106, 0.7996, 0.7105, 0.7987, 0.7196, 0.7871, 0.7279, 0.7883, 0.7193, 0.7987, 0.7196, 0.7876, 0.7289, 0.4901, 0.1198, 0.4528, 0.121, 0.4524, 0.1038, 0.4908, 0.1025, 0.4528, 0.121, 0.4121, 0.1224, 0.4116, 0.1051, 0.4524, 0.1038, 0.4524, 0.1038, 0.4116, 0.1051, 0.4112, 0.09322, 0.4523, 0.09189, 0.4908, 0.1025, 0.4524, 0.1038, 0.4523, 0.09189, 0.4922, 0.0906, 0.7859, 0.7104, 0.7859, 0.7016, 0.7885, 0.7016, 0.7886, 0.7106, 0.7859, 0.7016, 0.7859, 0.6926, 0.7885, 0.6925, 0.7885, 0.7016, 0.7885, 0.7016, 0.7885, 0.6925, 0.7996, 0.6924, 0.7996, 0.7015, 0.7886, 0.7106, 0.7885, 0.7016, 0.7996, 0.7015, 0.7996, 0.7105, 0.4121, 0.1224, 0.3709, 0.1237, 0.3703, 0.1064, 0.4116, 0.1051, 0.3709, 0.1237, 0.3296, 0.125, 0.3291, 0.1078, 0.3703, 0.1064, 0.3703, 0.1064, 0.3291, 0.1078, 0.3287, 0.09589, 0.3699, 0.09455, 0.4116, 0.1051, 0.3703, 0.1064, 0.3699, 0.09455, 0.4112, 0.09322, 0.7859, 0.6926, 0.7859, 0.6835, 0.7885, 0.6834, 0.7885, 0.6925, 0.7859, 0.6835, 0.7858, 0.6744, 0.7884, 0.6743, 0.7885, 0.6834, 0.7885, 0.6834, 0.7884, 0.6743, 0.7995, 0.6742, 0.7996, 0.6833, 0.7885, 0.6925, 0.7885, 0.6834, 0.7996, 0.6833, 0.7996, 0.6924, 0.3296, 0.125, 0.2883, 0.1264, 0.2878, 0.1091, 0.3291, 0.1078, 0.2883, 0.1264, 0.2471, 0.1277, 0.2465, 0.1104, 0.2878, 0.1091, 0.2878, 0.1091, 0.2465, 0.1104, 0.2461, 0.09856, 0.2874, 0.09722, 0.3291, 0.1078, 0.2878, 0.1091, 0.2874, 0.09722, 0.3287, 0.09589, 0.7858, 0.6744, 0.7858, 0.6653, 0.7884, 0.6652, 0.7884, 0.6743, 0.7858, 0.6653, 0.7858, 0.6562, 0.7884, 0.6561, 0.7884, 0.6652, 0.7884, 0.6652, 0.7884, 0.6561, 0.7995, 0.656, 0.7995, 0.6651, 0.7884, 0.6743, 0.7884, 0.6652, 0.7995, 0.6651, 0.7995, 0.6742, 0.2471, 0.1277, 0.2064, 0.129, 0.2057, 0.1118, 0.2465, 0.1104, 0.2064, 0.129, 0.1691, 0.1302, 0.1673, 0.113, 0.2057, 0.1118, 0.2057, 0.1118, 0.1673, 0.113, 0.1651, 0.1012, 0.2051, 0.09989, 0.2465, 0.1104, 0.2057, 0.1118, 0.2051, 0.09989, 0.2461, 0.09856, 0.7858, 0.6562, 0.7857, 0.6471, 0.7883, 0.6471, 0.7884, 0.6561, 0.7857, 0.6471, 0.7857, 0.6383, 0.7883, 0.6381, 0.7883, 0.6471, 0.7883, 0.6471, 0.7883, 0.6381, 0.7994, 0.6378, 0.7994, 0.6469, 0.7884, 0.6561, 0.7883, 0.6471, 0.7994, 0.6469, 0.7995, 0.656, 0.1142, 0.4356, 0.1467, 0.4222, 0.1434, 0.4387, 0.1111, 0.4412, 0.1467, 0.4222, 0.1785, 0.42, 0.1778, 0.4373, 0.1434, 0.4387, 0.1434, 0.4387, 0.1778, 0.4373, 0.1764, 0.4493, 0.1384, 0.4505, 0.1111, 0.4412, 0.1434, 0.4387, 0.1384, 0.4505, 0.1015, 0.4517, 0.7868, 0.9453, 0.7867, 0.9371, 0.7894, 0.9376, 0.7894, 0.9462, 0.7867, 0.9371, 0.7867, 0.9288, 0.7893, 0.9289, 0.7894, 0.9376, 0.7894, 0.9376, 0.7893, 0.9289, 0.8004, 0.9288, 0.8004, 0.9378, 0.7894, 0.9462, 0.7894, 0.9376, 0.8004, 0.9378, 0.8005, 0.9468, 0.1785, 0.42, 0.2158, 0.4188, 0.2162, 0.4361, 0.1778, 0.4373, 0.2158, 0.4188, 0.2565, 0.4175, 0.257, 0.4348, 0.2162, 0.4361, 0.2162, 0.4361, 0.257, 0.4348, 0.2574, 0.4466, 0.2163, 0.448, 0.1778, 0.4373, 0.2162, 0.4361, 0.2163, 0.448, 0.1764, 0.4493, 0.7867, 0.9288, 0.7867, 0.92, 0.7893, 0.9199, 0.7893, 0.9289, 0.7867, 0.92, 0.7866, 0.9109, 0.7893, 0.9109, 0.7893, 0.9199, 0.7893, 0.9199, 0.7893, 0.9109, 0.8003, 0.9107, 0.8004, 0.9198, 0.7893, 0.9289, 0.7893, 0.9199, 0.8004, 0.9198, 0.8004, 0.9288, 0.2565, 0.4175, 0.2977, 0.4162, 0.2983, 0.4334, 0.257, 0.4348, 0.2977, 0.4162, 0.339, 0.4148, 0.3395, 0.4321, 0.2983, 0.4334, 0.2983, 0.4334, 0.3395, 0.4321, 0.3399, 0.444, 0.2987, 0.4453, 0.257, 0.4348, 0.2983, 0.4334, 0.2987, 0.4453, 0.2574, 0.4466, 0.7866, 0.9109, 0.7866, 0.9018, 0.7892, 0.9018, 0.7893, 0.9109, 0.7866, 0.9018, 0.7866, 0.8927, 0.7892, 0.8927, 0.7892, 0.9018, 0.7892, 0.9018, 0.7892, 0.8927, 0.8003, 0.8925, 0.8003, 0.9016, 0.7893, 0.9109, 0.7892, 0.9018, 0.8003, 0.9016, 0.8003, 0.9107, 0.339, 0.4148, 0.3803, 0.4135, 0.3808, 0.4308, 0.3395, 0.4321, 0.3803, 0.4135, 0.4215, 0.4122, 0.4221, 0.4294, 0.3808, 0.4308, 0.3808, 0.4308, 0.4221, 0.4294, 0.4225, 0.4413, 0.3812, 0.4426, 0.3395, 0.4321, 0.3808, 0.4308, 0.3812, 0.4426, 0.3399, 0.444, 0.7866, 0.8927, 0.7866, 0.8836, 0.7892, 0.8836, 0.7892, 0.8927, 0.7866, 0.8836, 0.7865, 0.8745, 0.7891, 0.8745, 0.7892, 0.8836, 0.7892, 0.8836, 0.7891, 0.8745, 0.8002, 0.8743, 0.8003, 0.8834, 0.7892, 0.8927, 0.7892, 0.8836, 0.8003, 0.8834, 0.8003, 0.8925, 0.4215, 0.4122, 0.4622, 0.4108, 0.4629, 0.4281, 0.4221, 0.4294, 0.4622, 0.4108, 0.4995, 0.4096, 0.5013, 0.4269, 0.4629, 0.4281, 0.4629, 0.4281, 0.5013, 0.4269, 0.5035, 0.4387, 0.4635, 0.44, 0.4221, 0.4294, 0.4629, 0.4281, 0.4635, 0.44, 0.4225, 0.4413, 0.7865, 0.8745, 0.7865, 0.8655, 0.7891, 0.8654, 0.7891, 0.8745, 0.7865, 0.8655, 0.7865, 0.8567, 0.7891, 0.8565, 0.7891, 0.8654, 0.7891, 0.8654, 0.7891, 0.8565, 0.8002, 0.8562, 0.8002, 0.8652, 0.7891, 0.8745, 0.7891, 0.8654, 0.8002, 0.8652, 0.8002, 0.8743, 0.1039, 0.1189, 0.1163, 0.1563, 0.09849, 0.154, 0.09601, 0.1168, 0.1163, 0.1563, 0.1186, 0.193, 0.09999, 0.1927, 0.09849, 0.154, 0.09849, 0.154, 0.09999, 0.1927, 0.08392, 0.192, 0.08258, 0.1508, 0.09601, 0.1168, 0.09849, 0.154, 0.08258, 0.1508, 0.08127, 0.1103, 0.7856, 0.6178, 0.7856, 0.6051, 0.7879, 0.6056, 0.7867, 0.6188, 0.7856, 0.6051, 0.7855, 0.5922, 0.7882, 0.5923, 0.7879, 0.6056, 0.7879, 0.6056, 0.7882, 0.5923, 0.7992, 0.5922, 0.7983, 0.6058, 0.7867, 0.6188, 0.7879, 0.6056, 0.7983, 0.6058, 0.7872, 0.6198, 0.1186, 0.193, 0.1199, 0.2337, 0.1013, 0.2342, 0.09999, 0.1927, 0.1199, 0.2337, 0.1213, 0.2768, 0.1027, 0.2774, 0.1013, 0.2342, 0.1013, 0.2342, 0.1027, 0.2774, 0.0867, 0.2779, 0.08529, 0.2346, 0.09999, 0.1927, 0.1013, 0.2342, 0.08529, 0.2346, 0.08392, 0.192, 0.7855, 0.5922, 0.7855, 0.5788, 0.7881, 0.5788, 0.7882, 0.5923, 0.7855, 0.5788, 0.7854, 0.5652, 0.7881, 0.5652, 0.7881, 0.5788, 0.7881, 0.5788, 0.7881, 0.5652, 0.7991, 0.565, 0.7992, 0.5786, 0.7882, 0.5923, 0.7881, 0.5788, 0.7992, 0.5786, 0.7992, 0.5922, 0.1213, 0.2768, 0.1227, 0.3199, 0.1041, 0.3206, 0.1027, 0.2774, 0.1227, 0.3199, 0.124, 0.3606, 0.1055, 0.3621, 0.1041, 0.3206, 0.1041, 0.3206, 0.1055, 0.3621, 0.08948, 0.3639, 0.0881, 0.3213, 0.1027, 0.2774, 0.1041, 0.3206, 0.0881, 0.3213, 0.0867, 0.2779, 0.7854, 0.5652, 0.7854, 0.5516, 0.788, 0.5515, 0.7881, 0.5652, 0.7854, 0.5516, 0.7853, 0.5383, 0.788, 0.5381, 0.788, 0.5515, 0.788, 0.5515, 0.788, 0.5381, 0.799, 0.5378, 0.7991, 0.5514, 0.7881, 0.5652, 0.788, 0.5515, 0.7991, 0.5514, 0.7991, 0.565, 0.5647, 0.421, 0.5523, 0.3836, 0.5698, 0.3857, 0.5723, 0.4228, 0.5523, 0.3836, 0.55, 0.3468, 0.5683, 0.3471, 0.5698, 0.3857, 0.5698, 0.3857, 0.5683, 0.3471, 0.5821, 0.3477, 0.5834, 0.3884, 0.5723, 0.4228, 0.5698, 0.3857, 0.5834, 0.3884, 0.5847, 0.4281, 0.786, 0.8356, 0.7859, 0.8232, 0.7887, 0.8239, 0.7875, 0.837, 0.7859, 0.8232, 0.7859, 0.8104, 0.7889, 0.8106, 0.7887, 0.8239, 0.7887, 0.8239, 0.7889, 0.8106, 0.8, 0.8106, 0.799, 0.8241, 0.7875, 0.837, 0.7887, 0.8239, 0.799, 0.8241, 0.788, 0.8381, 0.55, 0.3468, 0.5487, 0.3061, 0.5669, 0.3057, 0.5683, 0.3471, 0.5487, 0.3061, 0.5473, 0.263, 0.5655, 0.2625, 0.5669, 0.3057, 0.5669, 0.3057, 0.5655, 0.2625, 0.5793, 0.262, 0.5807, 0.3054, 0.5683, 0.3471, 0.5669, 0.3057, 0.5807, 0.3054, 0.5821, 0.3477, 0.7859, 0.8104, 0.7859, 0.7971, 0.7888, 0.7971, 0.7889, 0.8106, 0.7859, 0.7971, 0.7858, 0.7835, 0.7888, 0.7835, 0.7888, 0.7971, 0.7888, 0.7971, 0.7888, 0.7835, 0.7999, 0.7833, 0.8, 0.797, 0.7889, 0.8106, 0.7888, 0.7971, 0.8, 0.797, 0.8, 0.8106, 0.5473, 0.263, 0.5459, 0.2199, 0.5641, 0.2192, 0.5655, 0.2625, 0.5459, 0.2199, 0.5446, 0.1792, 0.5628, 0.1778, 0.5641, 0.2192, 0.5641, 0.2192, 0.5628, 0.1778, 0.5766, 0.1763, 0.5779, 0.2187, 0.5655, 0.2625, 0.5641, 0.2192, 0.5779, 0.2187, 0.5793, 0.262, 0.7858, 0.7835, 0.7858, 0.77, 0.7887, 0.7699, 0.7888, 0.7835, 0.7858, 0.77, 0.7857, 0.7567, 0.7887, 0.7564, 0.7887, 0.7699, 0.7887, 0.7699, 0.7887, 0.7564, 0.7998, 0.7561, 0.7999, 0.7697, 0.7888, 0.7835, 0.7887, 0.7699, 0.7999, 0.7697, 0.7999, 0.7833, 0.7989, 0.5108, 0.8227, 0.5102, 0.8228, 0.5238, 0.799, 0.5242, 0.6914, 0.5146, 0.7233, 0.5157, 0.7232, 0.5294, 0.6912, 0.5286, 0.6912, 0.5286, 0.7232, 0.5294, 0.7231, 0.5433, 0.6911, 0.5425, 0.799, 0.5242, 0.8228, 0.5238, 0.8228, 0.5374, 0.799, 0.5378])
me_cube.materials.append(mat_matras)
me_cube.use_remesh_fix_poles = True
me_cube.use_remesh_preserve_attributes = False
me_cube.use_mirror_vertex_groups = False
me_cube.update()

# ---- objects
ob_cube = bpy.data.objects.new('Cube', me_cube)

# ---- transforms, parenting, visibility, modifiers, constraints
ob_cube.location = (0.0, 0.0, 0.0)
ob_cube.scale = (4.766, 2.071, 0.223)
ob_cube.lineart.crease_threshold = 0.0

# ---- collection membership
col_collection.objects.link(ob_cube)

# ---- scene / render settings (as saved in the file)
scene.frame_start = 1; scene.frame_end = 250; scene.frame_set(1)
scene.render.engine = 'BLENDER_EEVEE_NEXT'
scene.cycles.use_denoising = False
scene.cycles.samples = 128
scene.cycles.sampling_pattern = 'TABULATED_SOBOL'
scene.cycles.use_adaptive_sampling = False
scene.cycles.use_light_tree = False
scene.view_settings.view_transform = 'Filmic'
bpy.context.view_layer.update()

# ---- added for rendering (the .blend has no active camera and no usable light): camera, sun
cam_auto = bpy.data.cameras.new('AutoCamera')
cam_auto.lens = 50.0
cam_auto.sensor_width = 36.0
cam_auto.clip_end = 1000.0
ob_auto_camera = bpy.data.objects.new('AutoCamera', cam_auto)
scene.collection.objects.link(ob_auto_camera)
ob_auto_camera.location = (9.6241, -11.5402, 7.65245)
ob_auto_camera.rotation_euler = (1.09748, -7.21219e-08, 0.694738)
scene.camera = ob_auto_camera
light_auto_sun = bpy.data.lights.new('AutoSun', 'SUN')
light_auto_sun.energy = 3.0
light_auto_sun.angle = 0.0523599
ob_auto_sun = bpy.data.objects.new('AutoSun', light_auto_sun)
scene.collection.objects.link(ob_auto_sun)
ob_auto_sun.rotation_euler = (0.872665, 0.174533, 0.523599)
bpy.context.view_layer.update()
